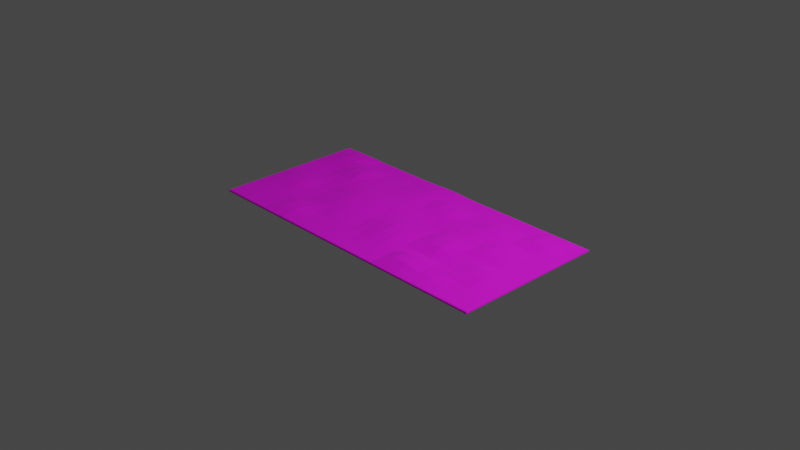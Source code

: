 # Source: Carpet_Rectangle.blend  (saved by Blender 2.82.7; exported with 4.5.12 LTS)
import bpy
from mathutils import Matrix  # noqa: F401  (used for matrix-valued properties, if any)

bpy.ops.wm.read_factory_settings(use_empty=True)
scene = bpy.context.scene
scene.name = 'Scene'

# ---- collections
col_collection = bpy.data.collections.new('Collection'); scene.collection.children.link(col_collection)

# ---- images (referenced by path relative to the original .blend; pixels are not part of the script)
import os
ASSET_DIR = os.environ.get("B2B_ASSET_DIR", "")  # directory of the original .blend (textures are referenced by path, not embedded)
HERE = os.path.dirname(os.path.abspath(__file__))  # packed textures are extracted next to this script under _unpacked/

def load_image(name, relpath, width, height, colorspace="sRGB"):
    """Load a texture the original file referenced (path relative to the .blend, or extracted next to this script)."""
    p = next((c for c in (os.path.join(HERE, relpath), os.path.join(ASSET_DIR, relpath)) if relpath and os.path.exists(c)), "")
    if p:
        img = bpy.data.images.load(p, check_existing=True)
        img.name = name
    else:  # same state as the original file: an image datablock whose file is absent (Cycles renders it pink)
        img = bpy.data.images.new(name, width, height)
        img.source = "FILE"
        img.filepath = "//" + (relpath or name)
    img.colorspace_settings.name = colorspace
    return img
img_uvedited_psd = load_image('UVEdited.psd', 'Carpet/UVEdited.psd', 1024, 1024, 'sRGB')

# ---- materials (node trees are filled in below, after node groups)
mat_material = bpy.data.materials.new('Material')
mat_material.alpha_threshold = 0.0
mat_material.use_transparent_shadow = False
mat_material.line_color = (0.0, 0.0, 0.0, 1.0)

# ---- material node trees
mat_material.use_nodes = True; mat_material.node_tree.nodes.clear()
_N = mat_material.node_tree.nodes; _L = mat_material.node_tree.links
n0 = _N.new('ShaderNodeOutputMaterial'); n0.name = 'Material Output'; n0.location = (300, 300)
n1 = _N.new('ShaderNodeBsdfPrincipled'); n1.name = 'Principled BSDF'; n1.location = (10, 300)
n1.distribution = 'GGX'
n1.subsurface_method = 'BURLEY'
n1.inputs[2].default_value = 0.9172
n1.inputs[3].default_value = 1.45
n1.inputs[27].default_value = (0.0, 0.0, 0.0, 1.0)
n1.inputs[28].default_value = 1.0
n2 = _N.new('ShaderNodeTexImage'); n2.name = 'Image Texture'; n2.location = (-280, 280)
n2.image = img_uvedited_psd
_L.new(n1.outputs[0], n0.inputs[0])
_L.new(n2.outputs[0], n1.inputs[0])
n0.is_active_output = True

# ---- world
world_world = bpy.data.worlds.new('World'); scene.world = world_world
world_world.use_nodes = True; world_world.node_tree.nodes.clear()
_N = world_world.node_tree.nodes; _L = world_world.node_tree.links
n0 = _N.new('ShaderNodeOutputWorld'); n0.name = 'World Output'; n0.location = (300, 300)
n1 = _N.new('ShaderNodeBackground'); n1.name = 'Background'; n1.location = (10, 300)
n1.inputs[0].default_value = (0.05088, 0.05088, 0.05088, 1.0)
_L.new(n1.outputs[0], n0.inputs[0])
n0.is_active_output = True
world_world.color = (0.05088, 0.05088, 0.05088)
world_world.use_sun_shadow = False
world_world.sun_shadow_jitter_overblur = 0.0

# ---- cameras
cam_camera = bpy.data.cameras.new('Camera')
cam_camera.clip_end = 100.0
cam_camera.ortho_scale = 7.314

# ---- lights
light_light = bpy.data.lights.new('Light', 'POINT')
light_light.transmission_factor = 0.0
light_light.energy = 1000.0
light_light.shadow_soft_size = 0.1
light_light.shadow_maximum_resolution = 0.006
light_light.use_absolute_resolution = True

# ---- meshes
me_cube = bpy.data.meshes.new('Cube')
me_cube.from_pydata([(1.75, 0.85, -0.01), (1.75, -0.85, -0.01), (-1.75, 0.85, -0.01), (-1.75, -0.85, -0.01), (1.733, 0.8333, 0.01), (1.75, 0.85, -0.006669), (1.742, 0.8417, 0.007767), (1.748, 0.8478, 0.001665), (1.733, -0.8333, 0.01), (1.75, -0.85, -0.006669), (1.742, -0.8417, 0.007767), (1.748, -0.8478, 0.001665), (-1.733, 0.8333, 0.01), (-1.75, 0.85, -0.006669), (-1.742, 0.8417, 0.007767), (-1.748, 0.8478, 0.001665), (-1.733, -0.8333, 0.01), (-1.75, -0.85, -0.006669), (-1.742, -0.8417, 0.007767), (-1.748, -0.8478, 0.001665), (1.666, 0.85, -0.01), (1.499, 0.85, -0.01), (1.332, 0.85, -0.01), (1.166, 0.85, -0.01), (0.9989, 0.85, -0.01), (0.8322, 0.85, -0.01), (0.6655, 0.85, -0.01), (0.4989, 0.85, -0.01), (0.3322, 0.85, -0.01), (0.1655, 0.85, -0.007611), (-0.001126, 0.85, 0.0004834), (-0.1678, 0.85, 0.0004823), (-0.3345, 0.85, -0.007707), (-0.5011, 0.85, -0.01), (-0.6678, 0.85, -0.01), (-0.8345, 0.85, -0.01), (-1.001, 0.85, -0.01), (-1.168, 0.85, -0.01), (-1.333, 0.85, -0.004928), (-1.499, 0.85, -0.004952), (-1.501, -0.85, -0.01), (-1.334, -0.85, -0.01), (-1.168, -0.85, -0.01), (-1.001, -0.85, -0.01), (-0.8345, -0.85, -0.01), (-0.6678, -0.85, -0.01), (-0.5011, -0.85, -0.01), (-0.3345, -0.85, -0.01), (-0.1678, -0.85, -0.01), (-0.001126, -0.85, -0.01), (0.1655, -0.85, -0.01), (0.3322, -0.85, -0.01), (0.4989, -0.85, -0.01), (0.6655, -0.85, -0.01), (0.8322, -0.85, -0.01), (0.9989, -0.85, -0.01), (1.166, -0.85, -0.01), (1.332, -0.85, -0.01), (1.499, -0.85, -0.01), (1.666, -0.85, -0.01), (1.65, -0.8333, 0.01), (1.485, -0.8333, 0.01), (1.32, -0.8333, 0.01), (1.154, -0.8333, 0.01032), (0.9894, -0.8333, 0.01032), (0.8243, -0.8333, 0.01079), (0.6592, -0.8333, 0.01079), (0.4941, -0.8333, 0.01), (0.329, -0.8333, 0.01), (0.164, -0.8333, 0.01), (-0.001115, -0.8333, 0.01), (-0.1662, -0.8333, 0.01), (-0.3313, -0.8333, 0.01), (-0.4964, -0.8333, 0.01), (-0.6614, -0.8333, 0.01), (-0.8265, -0.8333, 0.01), (-0.9916, -0.8333, 0.01), (-1.157, -0.8333, 0.01), (-1.322, -0.8333, 0.01), (-1.487, -0.8333, 0.01), (-1.494, -0.8417, 0.007767), (-1.328, -0.8417, 0.007767), (-1.162, -0.8417, 0.007767), (-0.9964, -0.8417, 0.007767), (-0.8305, -0.8417, 0.007767), (-0.6646, -0.8417, 0.007767), (-0.4987, -0.8417, 0.007767), (-0.3329, -0.8417, 0.007767), (-0.167, -0.8417, 0.007767), (-0.001121, -0.8417, 0.007767), (0.1648, -0.8417, 0.007767), (0.3306, -0.8417, 0.007767), (0.4965, -0.8417, 0.007767), (0.6624, -0.8417, 0.007841), (0.8282, -0.8417, 0.007841), (0.9941, -0.8417, 0.007796), (1.16, -0.8417, 0.007795), (1.326, -0.8417, 0.007767), (1.492, -0.8417, 0.007767), (1.658, -0.8417, 0.007767), (-1.499, -0.8478, 0.001665), (-1.333, -0.8478, 0.001665), (-1.166, -0.8478, 0.001665), (-0.9998, -0.8478, 0.001665), (-0.8334, -0.8478, 0.001665), (-0.6669, -0.8478, 0.001665), (-0.5005, -0.8478, 0.001665), (-0.334, -0.8478, 0.001665), (-0.1676, -0.8478, 0.001665), (-0.001125, -0.8478, 0.001665), (0.1653, -0.8478, 0.001665), (0.3318, -0.8478, 0.001665), (0.4982, -0.8478, 0.001665), (0.6647, -0.8478, 0.001665), (0.8311, -0.8478, 0.001665), (0.9976, -0.8478, 0.001665), (1.164, -0.8478, 0.001665), (1.331, -0.8478, 0.001665), (1.497, -0.8478, 0.001665), (1.663, -0.8478, 0.001665), (-1.501, -0.85, -0.006669), (-1.334, -0.85, -0.006669), (-1.168, -0.85, -0.006669), (-1.001, -0.85, -0.006669), (-0.8345, -0.85, -0.006669), (-0.6678, -0.85, -0.006669), (-0.5011, -0.85, -0.006669), (-0.3345, -0.85, -0.006669), (-0.1678, -0.85, -0.006669), (-0.001126, -0.85, -0.006669), (0.1655, -0.85, -0.006669), (0.3322, -0.85, -0.006669), (0.4989, -0.85, -0.006669), (0.6655, -0.85, -0.006669), (0.8322, -0.85, -0.006669), (0.9989, -0.85, -0.006669), (1.166, -0.85, -0.006669), (1.332, -0.85, -0.006669), (1.499, -0.85, -0.006669), (1.666, -0.85, -0.006669), (-1.484, 0.8333, 0.01907), (-1.319, 0.8333, 0.01907), (-1.157, 0.8333, 0.01), (-0.9916, 0.8333, 0.01), (-0.8265, 0.8333, 0.01), (-0.6614, 0.8333, 0.01), (-0.4964, 0.8333, 0.01), (-0.3313, 0.8333, 0.01366), (-0.1662, 0.8333, 0.02304), (-0.001115, 0.8333, 0.02304), (0.164, 0.8333, 0.01366), (0.329, 0.8333, 0.01), (0.4941, 0.8333, 0.01), (0.6592, 0.8333, 0.01), (0.8243, 0.8333, 0.01), (0.9894, 0.8333, 0.01), (1.154, 0.8333, 0.01), (1.32, 0.8333, 0.0105), (1.485, 0.8333, 0.0105), (1.65, 0.8333, 0.01), (1.658, 0.8417, 0.007767), (1.492, 0.8417, 0.007811), (1.326, 0.8417, 0.007812), (1.16, 0.8417, 0.007767), (0.9941, 0.8417, 0.007767), (0.8282, 0.8417, 0.007767), (0.6624, 0.8417, 0.007767), (0.4965, 0.8417, 0.007767), (0.3306, 0.8417, 0.007767), (0.1648, 0.8417, 0.01081), (-0.001121, 0.8417, 0.0196), (-0.167, 0.8417, 0.0196), (-0.3329, 0.8417, 0.01075), (-0.4987, 0.8417, 0.007767), (-0.6646, 0.8417, 0.007767), (-0.8305, 0.8417, 0.007767), (-0.9964, 0.8417, 0.007767), (-1.162, 0.8417, 0.007767), (-1.326, 0.8416, 0.01489), (-1.492, 0.8416, 0.01488), (1.663, 0.8478, 0.001665), (1.497, 0.8478, 0.001665), (1.331, 0.8478, 0.001665), (1.164, 0.8478, 0.001665), (0.9976, 0.8478, 0.001665), (0.8311, 0.8478, 0.001665), (0.6647, 0.8478, 0.001665), (0.4982, 0.8478, 0.001665), (0.3318, 0.8478, 0.001665), (0.1653, 0.8478, 0.004266), (-0.001125, 0.8478, 0.0126), (-0.1676, 0.8478, 0.0126), (-0.334, 0.8478, 0.004179), (-0.5005, 0.8478, 0.001665), (-0.6669, 0.8478, 0.001665), (-0.8334, 0.8478, 0.001665), (-0.9998, 0.8478, 0.001665), (-1.166, 0.8478, 0.001665), (-1.331, 0.8477, 0.007398), (-1.497, 0.8477, 0.007378), (1.666, 0.85, -0.006669), (1.499, 0.85, -0.006669), (1.332, 0.85, -0.006669), (1.166, 0.85, -0.006669), (0.9989, 0.85, -0.006669), (0.8322, 0.85, -0.006669), (0.6655, 0.85, -0.006669), (0.4989, 0.85, -0.006669), (0.3322, 0.85, -0.006669), (0.1655, 0.85, -0.004258), (-0.001126, 0.85, 0.003865), (-0.1678, 0.85, 0.003864), (-0.3345, 0.85, -0.004355), (-0.5011, 0.85, -0.006669), (-0.6678, 0.85, -0.006669), (-0.8345, 0.85, -0.006669), (-1.001, 0.85, -0.006669), (-1.168, 0.85, -0.006669), (-1.333, 0.85, -0.001527), (-1.499, 0.85, -0.001552), (-1.75, 0.6955, -0.01), (-1.75, 0.5409, -0.01), (-1.75, 0.3864, -0.01), (-1.75, 0.2318, -0.01), (-1.75, 0.07727, -0.01), (-1.75, -0.07727, -0.01), (-1.75, -0.2318, -0.01), (-1.75, -0.3864, -0.01), (-1.75, -0.5409, -0.01), (-1.75, -0.6955, -0.01), (1.75, -0.6955, -0.01), (1.75, -0.5409, -0.01), (1.75, -0.3864, -0.01), (1.75, -0.2318, -0.01), (1.75, -0.07727, -0.01), (1.75, 0.07727, -0.01), (1.75, 0.2318, -0.01), (1.75, 0.3864, -0.01), (1.75, 0.5409, -0.01), (1.75, 0.6955, -0.01), (1.733, 0.6818, 0.01), (1.733, 0.5303, 0.01), (1.733, 0.3788, 0.01), (1.733, 0.2273, 0.01), (1.733, 0.07576, 0.01), (1.733, -0.07576, 0.01), (1.733, -0.2273, 0.01), (1.733, -0.3788, 0.01), (1.733, -0.5303, 0.01), (1.733, -0.6818, 0.01), (1.742, -0.6886, 0.007767), (1.742, -0.5356, 0.007767), (1.742, -0.3826, 0.007767), (1.742, -0.2295, 0.007767), (1.742, -0.07652, 0.007767), (1.742, 0.07652, 0.007767), (1.742, 0.2295, 0.007767), (1.742, 0.3826, 0.007767), (1.742, 0.5356, 0.007767), (1.742, 0.6886, 0.007767), (1.748, -0.6936, 0.001665), (1.748, -0.5395, 0.001665), (1.748, -0.3853, 0.001665), (1.748, -0.2312, 0.001665), (1.748, -0.07707, 0.001665), (1.748, 0.07707, 0.001665), (1.748, 0.2312, 0.001665), (1.748, 0.3853, 0.001665), (1.748, 0.5395, 0.001665), (1.748, 0.6936, 0.001665), (1.75, -0.6955, -0.006669), (1.75, -0.5409, -0.006669), (1.75, -0.3864, -0.006669), (1.75, -0.2318, -0.006669), (1.75, -0.07727, -0.006669), (1.75, 0.07727, -0.006669), (1.75, 0.2318, -0.006669), (1.75, 0.3864, -0.006669), (1.75, 0.5409, -0.006669), (1.75, 0.6955, -0.006669), (-1.733, -0.6818, 0.01), (-1.733, -0.5303, 0.01), (-1.733, -0.3788, 0.01), (-1.733, -0.2273, 0.01), (-1.733, -0.07576, 0.01), (-1.733, 0.07576, 0.01), (-1.733, 0.2273, 0.01), (-1.733, 0.3788, 0.01), (-1.733, 0.5303, 0.01), (-1.733, 0.6818, 0.01), (-1.742, 0.6886, 0.007767), (-1.742, 0.5356, 0.007767), (-1.742, 0.3826, 0.007767), (-1.742, 0.2295, 0.007767), (-1.742, 0.07652, 0.007767), (-1.742, -0.07652, 0.007767), (-1.742, -0.2295, 0.007767), (-1.742, -0.3826, 0.007767), (-1.742, -0.5356, 0.007767), (-1.742, -0.6886, 0.007767), (-1.748, 0.6936, 0.001665), (-1.748, 0.5395, 0.001665), (-1.748, 0.3853, 0.001665), (-1.748, 0.2312, 0.001665), (-1.748, 0.07707, 0.001665), (-1.748, -0.07707, 0.001665), (-1.748, -0.2312, 0.001665), (-1.748, -0.3853, 0.001665), (-1.748, -0.5395, 0.001665), (-1.748, -0.6936, 0.001665), (-1.75, 0.6955, -0.006669), (-1.75, 0.5409, -0.006669), (-1.75, 0.3864, -0.006669), (-1.75, 0.2318, -0.006669), (-1.75, 0.07727, -0.006669), (-1.75, -0.07727, -0.006669), (-1.75, -0.2318, -0.006669), (-1.75, -0.3864, -0.006669), (-1.75, -0.5409, -0.006669), (-1.75, -0.6955, -0.006669), (1.65, 0.6818, 0.01), (1.65, 0.5303, 0.01), (1.65, 0.3788, 0.01), (1.65, 0.2273, 0.01), (1.65, 0.07576, 0.01), (1.65, -0.07576, 0.01), (1.65, -0.2273, 0.01), (1.65, -0.3788, 0.01), (1.65, -0.5303, 0.01), (1.65, -0.6818, 0.01), (1.485, 0.6818, 0.04288), (1.485, 0.5303, 0.04288), (1.485, 0.3788, 0.01096), (1.485, 0.2273, 0.01099), (1.485, 0.07576, 0.01099), (1.485, -0.07576, 0.01103), (1.485, -0.2273, 0.0364), (1.485, -0.3788, 0.0364), (1.485, -0.5303, 0.01058), (1.485, -0.6818, 0.01), (1.32, 0.6818, 0.04288), (1.32, 0.5303, 0.04545), (1.32, 0.3788, 0.0178), (1.32, 0.2273, 0.04317), (1.32, 0.07576, 0.04317), (1.32, -0.07576, 0.01787), (1.32, -0.2273, 0.03899), (1.32, -0.3788, 0.0364), (1.32, -0.5303, 0.01058), (1.32, -0.6818, 0.01), (1.154, 0.6818, 0.01133), (1.154, 0.5303, 0.018), (1.154, 0.3788, 0.02592), (1.154, 0.2273, 0.05313), (1.154, 0.07576, 0.05313), (1.154, -0.07576, 0.02592), (1.154, -0.2273, 0.018), (1.154, -0.3788, 0.01164), (1.154, -0.5303, 0.03066), (1.154, -0.6818, 0.03066), (0.9894, 0.6818, 0.01268), (0.9894, 0.5303, 0.04161), (0.9894, 0.3788, 0.05058), (0.9894, 0.2273, 0.03415), (0.9894, 0.07576, 0.03383), (0.9894, -0.07576, 0.0296), (0.9894, -0.2273, 0.0206), (0.9894, -0.3788, 0.01268), (0.9894, -0.5303, 0.03066), (0.9894, -0.6818, 0.03066), (0.8243, 0.6818, 0.01268), (0.8243, 0.5303, 0.04164), (0.8243, 0.3788, 0.0508), (0.8243, 0.2273, 0.04508), (0.8243, 0.07576, 0.0454), (0.8243, -0.07576, 0.07021), (0.8243, -0.2273, 0.0612), (0.8243, -0.3788, 0.01377), (0.8243, -0.5303, 0.06176), (0.8243, -0.6818, 0.06176), (0.6592, 0.6818, 0.01132), (0.6592, 0.5303, 0.01799), (0.6592, 0.3788, 0.0257), (0.6592, 0.2273, 0.03986), (0.6592, 0.07576, 0.04048), (0.6592, -0.07576, 0.06618), (0.6592, -0.2273, 0.05862), (0.6592, -0.3788, 0.01274), (0.6592, -0.5303, 0.06176), (0.6592, -0.6818, 0.06176), (0.4941, 0.6818, 0.01), (0.4941, 0.5303, 0.01323), (0.4941, 0.3788, 0.01754), (0.4941, 0.2273, 0.0189), (0.4941, 0.07576, 0.0189), (0.4941, -0.07576, 0.02285), (0.4941, -0.2273, 0.0306), (0.4941, -0.3788, 0.02798), (0.4941, -0.5303, 0.01593), (0.4941, -0.6818, 0.01), (0.329, 0.6818, 0.01216), (0.329, 0.5303, 0.04242), (0.329, 0.3788, 0.04287), (0.329, 0.2273, 0.01342), (0.329, 0.07576, 0.01255), (0.329, -0.07576, 0.03315), (0.329, -0.2273, 0.05564), (0.329, -0.3788, 0.05542), (0.329, -0.5303, 0.03114), (0.329, -0.6818, 0.01), (0.164, 0.6818, 0.02325), (0.164, 0.5303, 0.05351), (0.164, 0.3788, 0.04687), (0.164, 0.2273, 0.02279), (0.164, 0.07576, 0.02702), (0.164, -0.07576, 0.04809), (0.164, -0.2273, 0.06569), (0.164, -0.3788, 0.05619), (0.164, -0.5303, 0.03114), (0.164, -0.6818, 0.01), (-0.001115, 0.6818, 0.03802), (-0.001115, 0.5303, 0.04015), (-0.001115, 0.3788, 0.03054), (-0.001115, 0.2273, 0.03209), (-0.001115, 0.07576, 0.03966), (-0.001115, -0.07576, 0.04398), (-0.001115, -0.2273, 0.04639), (-0.001115, -0.3788, 0.03127), (-0.001115, -0.5303, 0.01593), (-0.001115, -0.6818, 0.01), (-0.1662, 0.6818, 0.04061), (-0.1662, 0.5303, 0.05114), (-0.1662, 0.3788, 0.04549), (-0.1662, 0.2273, 0.04766), (-0.1662, 0.07576, 0.0513), (-0.1662, -0.07576, 0.04114), (-0.1662, -0.2273, 0.0289), (-0.1662, -0.3788, 0.0133), (-0.1662, -0.5303, 0.01), (-0.1662, -0.6818, 0.01), (-0.3313, 0.6818, 0.02682), (-0.3313, 0.5303, 0.04159), (-0.3313, 0.3788, 0.04347), (-0.3313, 0.2273, 0.04958), (-0.3313, 0.07576, 0.0611), (-0.3313, -0.07576, 0.05764), (-0.3313, -0.2273, 0.04574), (-0.3313, -0.3788, 0.02461), (-0.3313, -0.5303, 0.01003), (-0.3313, -0.6818, 0.01), (-0.4964, 0.6818, 0.01573), (-0.4964, 0.5303, 0.03052), (-0.4964, 0.3788, 0.03897), (-0.4964, 0.2273, 0.04155), (-0.4964, 0.07576, 0.05967), (-0.4964, -0.07576, 0.06326), (-0.4964, -0.2273, 0.05662), (-0.4964, -0.3788, 0.03789), (-0.4964, -0.5303, 0.01232), (-0.4964, -0.6818, 0.01), (-0.6614, 0.6818, 0.01264), (-0.6614, 0.5303, 0.0296), (-0.6614, 0.3788, 0.04334), (-0.6614, 0.2273, 0.04563), (-0.6614, 0.07576, 0.05701), (-0.6614, -0.07576, 0.05888), (-0.6614, -0.2273, 0.05641), (-0.6614, -0.3788, 0.03789), (-0.6614, -0.5303, 0.01232), (-0.6614, -0.6818, 0.01), (-0.8265, 0.6818, 0.01021), (-0.8265, 0.5303, 0.03029), (-0.8265, 0.3788, 0.04624), (-0.8265, 0.2273, 0.04375), (-0.8265, 0.07576, 0.04145), (-0.8265, -0.07576, 0.03541), (-0.8265, -0.2273, 0.03522), (-0.8265, -0.3788, 0.02376), (-0.8265, -0.5303, 0.03688), (-0.8265, -0.6818, 0.03684), (-0.9916, 0.6818, 0.01484), (-0.9916, 0.5303, 0.06064), (-0.9916, 0.3788, 0.07458), (-0.9916, 0.2273, 0.04487), (-0.9916, 0.07576, 0.02615), (-0.9916, -0.07576, 0.01066), (-0.9916, -0.2273, 0.01045), (-0.9916, -0.3788, 0.01), (-0.9916, -0.5303, 0.03684), (-0.9916, -0.6818, 0.03684), (-1.155, 0.6818, 0.02079), (-1.155, 0.5303, 0.05707), (-1.157, 0.3788, 0.05872), (-1.157, 0.2273, 0.02902), (-1.157, 0.07576, 0.01638), (-1.157, -0.07576, 0.01404), (-1.157, -0.2273, 0.01404), (-1.157, -0.3788, 0.01), (-1.157, -0.5303, 0.01), (-1.157, -0.6818, 0.01), (-1.308, 0.6815, 0.05108), (-1.308, 0.53, 0.05506), (-1.319, 0.3787, 0.02204), (-1.322, 0.2273, 0.01), (-1.322, 0.07576, 0.01607), (-1.322, -0.07576, 0.03751), (-1.322, -0.2273, 0.03751), (-1.322, -0.3788, 0.01607), (-1.322, -0.5303, 0.01), (-1.322, -0.6818, 0.01), (-1.473, 0.6815, 0.05108), (-1.473, 0.53, 0.05108), (-1.484, 0.3787, 0.01907), (-1.487, 0.2273, 0.01), (-1.487, 0.07576, 0.01607), (-1.487, -0.07576, 0.03751), (-1.487, -0.2273, 0.03751), (-1.487, -0.3788, 0.01607), (-1.487, -0.5303, 0.01), (-1.487, -0.6818, 0.01), (-1.488, 0.6952, 0.0292), (-1.488, 0.5406, 0.02937), (-1.498, 0.3863, 0.0004167), (-1.501, 0.2318, -0.01), (-1.501, 0.07727, -0.004475), (-1.501, -0.07727, 0.01653), (-1.501, -0.2318, 0.01651), (-1.501, -0.3864, -0.005378), (-1.501, -0.5409, -0.01), (-1.501, -0.6955, -0.01), (-1.321, 0.6952, 0.0293), (-1.321, 0.5406, 0.03171), (-1.331, 0.3863, 0.001614), (-1.334, 0.2318, -0.01), (-1.334, 0.07727, -0.004453), (-1.334, -0.07727, 0.0166), (-1.334, -0.2318, 0.01657), (-1.334, -0.3864, -0.005359), (-1.334, -0.5409, -0.01), (-1.334, -0.6955, -0.01), (-1.165, 0.6954, 0.0002688), (-1.165, 0.5409, 0.03596), (-1.168, 0.3864, 0.0355), (-1.168, 0.2318, 0.007766), (-1.168, 0.07727, -0.004567), (-1.168, -0.07727, -0.004516), (-1.168, -0.2318, -0.004525), (-1.168, -0.3864, -0.01), (-1.168, -0.5409, -0.01), (-1.168, -0.6955, -0.01), (-1.001, 0.6955, -0.008056), (-1.001, 0.5409, 0.03729), (-1.001, 0.3864, 0.05273), (-1.001, 0.2318, 0.02498), (-1.001, 0.07727, 0.006131), (-1.001, -0.07727, -0.009732), (-1.001, -0.2318, -0.009885), (-1.001, -0.3864, -0.009967), (-1.001, -0.5409, 0.01489), (-1.001, -0.6955, 0.01466), (-0.8345, 0.6955, -0.009999), (-0.8345, 0.5409, 0.008943), (-0.8345, 0.3864, 0.02626), (-0.8345, 0.2318, 0.02269), (-0.8345, 0.07727, 0.01993), (-0.8345, -0.07727, 0.01358), (-0.8345, -0.2318, 0.0134), (-0.8345, -0.3864, 0.001702), (-0.8345, -0.5409, 0.01497), (-0.8345, -0.6955, 0.01475), (-0.6678, 0.6955, -0.008249), (-0.6678, 0.5409, 0.007971), (-0.6678, 0.3864, 0.02355), (-0.6678, 0.2318, 0.02544), (-0.6678, 0.07727, 0.03716), (-0.6678, -0.07727, 0.03825), (-0.6678, -0.2318, 0.0359), (-0.6678, -0.3864, 0.01613), (-0.6678, -0.5409, -0.00862), (-0.6678, -0.6955, -0.01), (-0.5011, 0.6955, -0.005417), (-0.5011, 0.5409, 0.009378), (-0.5011, 0.3864, 0.01874), (-0.5011, 0.2318, 0.02075), (-0.5011, 0.07727, 0.03927), (-0.5011, -0.07727, 0.04274), (-0.5011, -0.2318, 0.03605), (-0.5011, -0.3864, 0.01614), (-0.5011, -0.5409, -0.008618), (-0.5011, -0.6955, -0.01), (-0.3345, 0.6955, 0.005007), (-0.3345, 0.5409, 0.01987), (-0.3345, 0.3864, 0.02315), (-0.3345, 0.2318, 0.02883), (-0.3345, 0.07727, 0.04116), (-0.3345, -0.07727, 0.03787), (-0.3345, -0.2318, 0.02566), (-0.3345, -0.3864, 0.00362), (-0.3345, -0.5409, -0.01), (-0.3345, -0.6955, -0.01), (-0.1678, 0.6955, 0.01944), (-0.1678, 0.5409, 0.03015), (-0.1678, 0.3864, 0.02603), (-0.1678, 0.2318, 0.02716), (-0.1678, 0.07727, 0.03121), (-0.1678, -0.07727, 0.02089), (-0.1678, -0.2318, 0.008302), (-0.1678, -0.3864, -0.007292), (-0.1678, -0.5409, -0.01), (-0.1678, -0.6955, -0.01), (-0.001126, 0.6955, 0.01746), (-0.001126, 0.5409, 0.01952), (-0.001126, 0.3864, 0.01091), (-0.001126, 0.2318, 0.01146), (-0.001126, 0.07727, 0.01945), (-0.001126, -0.07727, 0.02378), (-0.001126, -0.2318, 0.02564), (-0.001126, -0.3864, 0.01042), (-0.001126, -0.5409, -0.005353), (-0.001126, -0.6955, -0.01), (0.1655, 0.6955, 0.001135), (0.1655, 0.5409, 0.0316), (0.1655, 0.3864, 0.02571), (0.1655, 0.2318, 0.00266), (0.1655, 0.07727, 0.006705), (0.1655, -0.07727, 0.02803), (0.1655, -0.2318, 0.04487), (0.1655, -0.3864, 0.03528), (0.1655, -0.5409, 0.008377), (0.1655, -0.6955, -0.01), (0.3322, 0.6955, -0.009482), (0.3322, 0.5409, 0.02098), (0.3322, 0.3864, 0.0216), (0.3322, 0.2318, -0.006154), (0.3322, 0.07727, -0.007581), (0.3322, -0.07727, 0.01309), (0.3322, -0.2318, 0.03492), (0.3322, -0.3864, 0.0347), (0.3322, -0.5409, 0.008372), (0.3322, -0.6955, -0.01), (0.4989, 0.6955, -0.01), (0.4989, 0.5409, -0.007368), (0.4989, 0.3864, -0.002872), (0.4989, 0.2318, -0.0008878), (0.4989, 0.07727, -0.0008881), (0.4989, -0.07727, 0.002483), (0.4989, -0.2318, 0.009249), (0.4989, -0.3864, 0.006584), (0.4989, -0.5409, -0.005825), (0.4989, -0.6955, -0.009989), (0.6655, 0.6955, -0.009015), (0.6655, 0.5409, -0.002443), (0.6655, 0.3864, 0.005411), (0.6655, 0.2318, 0.0196), (0.6655, 0.07727, 0.01997), (0.6655, -0.07727, 0.0447), (0.6655, -0.2318, 0.03671), (0.6655, -0.3864, -0.007031), (0.6655, -0.5409, 0.03885), (0.6655, -0.6955, 0.03849), (0.8322, 0.6955, -0.008196), (0.8322, 0.5409, 0.01974), (0.8322, 0.3864, 0.02912), (0.8322, 0.2318, 0.0247), (0.8322, 0.07727, 0.02449), (0.8322, -0.07727, 0.04836), (0.8322, -0.2318, 0.03899), (0.8322, -0.3864, -0.006148), (0.8322, -0.5409, 0.0388), (0.8322, -0.6955, 0.03843), (0.9989, 0.6955, -0.008176), (0.9989, 0.5409, 0.01969), (0.9989, 0.3864, 0.02908), (0.9989, 0.2318, 0.01433), (0.9989, 0.07727, 0.01384), (0.9989, -0.07727, 0.009445), (0.9989, -0.2318, 0.0002644), (0.9989, -0.3864, -0.007266), (0.9989, -0.5409, 0.009401), (0.9989, -0.6955, 0.009257), (1.166, 0.6955, -0.008946), (1.166, 0.5409, -0.002681), (1.166, 0.3864, 0.004698), (1.166, 0.2318, 0.03129), (1.166, 0.07727, 0.03133), (1.166, -0.07727, 0.00513), (1.166, -0.2318, -0.002287), (1.166, -0.3864, -0.008026), (1.166, -0.5409, 0.009337), (1.166, -0.6955, 0.009193), (1.332, 0.6955, 0.02043), (1.332, 0.5409, 0.02263), (1.332, 0.3864, -0.002856), (1.332, 0.2318, 0.02102), (1.332, 0.07727, 0.02106), (1.332, -0.07727, -0.002992), (1.332, -0.2318, 0.01713), (1.332, -0.3864, 0.01492), (1.332, -0.5409, -0.01), (1.332, -0.6955, -0.01), (1.499, 0.6955, 0.0203), (1.499, 0.5409, 0.02053), (1.499, 0.3864, -0.008753), (1.499, 0.2318, -0.009376), (1.499, 0.07727, -0.009375), (1.499, -0.07727, -0.009182), (1.499, -0.2318, 0.01491), (1.499, -0.3864, 0.01482), (1.499, -0.5409, -0.01), (1.499, -0.6955, -0.01), (1.666, 0.6955, -0.01), (1.666, 0.5409, -0.01), (1.666, 0.3864, -0.01), (1.666, 0.2318, -0.01), (1.666, 0.07727, -0.01), (1.666, -0.07727, -0.01), (1.666, -0.2318, -0.01), (1.666, -0.3864, -0.01), (1.666, -0.5409, -0.01), (1.666, -0.6955, -0.01)], [], [(40, 120, 17, 3), (220, 310, 13, 2), (719, 230, 1, 59), (519, 280, 16, 79), (230, 270, 9, 1), (79, 16, 18, 80), (80, 18, 19, 100), (100, 19, 17, 120), (249, 8, 10, 250), (250, 10, 11, 260), (260, 11, 9, 270), (289, 12, 14, 290), (290, 14, 15, 300), (300, 15, 13, 310), (159, 4, 6, 160), (160, 6, 7, 180), (180, 7, 5, 200), (20, 200, 5, 0), (2, 13, 219, 39), (39, 219, 218, 38), (38, 218, 217, 37), (37, 217, 216, 36), (36, 216, 215, 35), (35, 215, 214, 34), (34, 214, 213, 33), (33, 213, 212, 32), (32, 212, 211, 31), (31, 211, 210, 30), (30, 210, 209, 29), (29, 209, 208, 28), (28, 208, 207, 27), (27, 207, 206, 26), (26, 206, 205, 25), (25, 205, 204, 24), (24, 204, 203, 23), (23, 203, 202, 22), (22, 202, 201, 21), (21, 201, 200, 20), (15, 199, 219, 13), (199, 198, 218, 219), (198, 197, 217, 218), (197, 196, 216, 217), (196, 195, 215, 216), (195, 194, 214, 215), (194, 193, 213, 214), (193, 192, 212, 213), (192, 191, 211, 212), (191, 190, 210, 211), (190, 189, 209, 210), (189, 188, 208, 209), (188, 187, 207, 208), (187, 186, 206, 207), (186, 185, 205, 206), (185, 184, 204, 205), (184, 183, 203, 204), (183, 182, 202, 203), (182, 181, 201, 202), (181, 180, 200, 201), (14, 179, 199, 15), (179, 178, 198, 199), (178, 177, 197, 198), (177, 176, 196, 197), (176, 175, 195, 196), (175, 174, 194, 195), (174, 173, 193, 194), (173, 172, 192, 193), (172, 171, 191, 192), (171, 170, 190, 191), (170, 169, 189, 190), (169, 168, 188, 189), (168, 167, 187, 188), (167, 166, 186, 187), (166, 165, 185, 186), (165, 164, 184, 185), (164, 163, 183, 184), (163, 162, 182, 183), (162, 161, 181, 182), (161, 160, 180, 181), (12, 140, 179, 14), (140, 141, 178, 179), (141, 142, 177, 178), (142, 143, 176, 177), (143, 144, 175, 176), (144, 145, 174, 175), (145, 146, 173, 174), (146, 147, 172, 173), (147, 148, 171, 172), (148, 149, 170, 171), (149, 150, 169, 170), (150, 151, 168, 169), (151, 152, 167, 168), (152, 153, 166, 167), (153, 154, 165, 166), (154, 155, 164, 165), (155, 156, 163, 164), (156, 157, 162, 163), (157, 158, 161, 162), (158, 159, 160, 161), (11, 119, 139, 9), (119, 118, 138, 139), (118, 117, 137, 138), (117, 116, 136, 137), (116, 115, 135, 136), (115, 114, 134, 135), (114, 113, 133, 134), (113, 112, 132, 133), (112, 111, 131, 132), (111, 110, 130, 131), (110, 109, 129, 130), (109, 108, 128, 129), (108, 107, 127, 128), (107, 106, 126, 127), (106, 105, 125, 126), (105, 104, 124, 125), (104, 103, 123, 124), (103, 102, 122, 123), (102, 101, 121, 122), (101, 100, 120, 121), (10, 99, 119, 11), (99, 98, 118, 119), (98, 97, 117, 118), (97, 96, 116, 117), (96, 95, 115, 116), (95, 94, 114, 115), (94, 93, 113, 114), (93, 92, 112, 113), (92, 91, 111, 112), (91, 90, 110, 111), (90, 89, 109, 110), (89, 88, 108, 109), (88, 87, 107, 108), (87, 86, 106, 107), (86, 85, 105, 106), (85, 84, 104, 105), (84, 83, 103, 104), (83, 82, 102, 103), (82, 81, 101, 102), (81, 80, 100, 101), (8, 60, 99, 10), (60, 61, 98, 99), (61, 62, 97, 98), (62, 63, 96, 97), (63, 64, 95, 96), (64, 65, 94, 95), (65, 66, 93, 94), (66, 67, 92, 93), (67, 68, 91, 92), (68, 69, 90, 91), (69, 70, 89, 90), (70, 71, 88, 89), (71, 72, 87, 88), (72, 73, 86, 87), (73, 74, 85, 86), (74, 75, 84, 85), (75, 76, 83, 84), (76, 77, 82, 83), (77, 78, 81, 82), (78, 79, 80, 81), (249, 329, 60, 8), (329, 339, 61, 60), (339, 349, 62, 61), (349, 359, 63, 62), (359, 369, 64, 63), (369, 379, 65, 64), (379, 389, 66, 65), (389, 399, 67, 66), (399, 409, 68, 67), (409, 419, 69, 68), (419, 429, 70, 69), (429, 439, 71, 70), (439, 449, 72, 71), (449, 459, 73, 72), (459, 469, 74, 73), (469, 479, 75, 74), (479, 489, 76, 75), (489, 499, 77, 76), (499, 509, 78, 77), (509, 519, 79, 78), (229, 529, 40, 3), (529, 539, 41, 40), (539, 549, 42, 41), (549, 559, 43, 42), (559, 569, 44, 43), (569, 579, 45, 44), (579, 589, 46, 45), (589, 599, 47, 46), (599, 609, 48, 47), (609, 619, 49, 48), (619, 629, 50, 49), (629, 639, 51, 50), (639, 649, 52, 51), (649, 659, 53, 52), (659, 669, 54, 53), (669, 679, 55, 54), (679, 689, 56, 55), (689, 699, 57, 56), (699, 709, 58, 57), (709, 719, 59, 58), (1, 9, 139, 59), (59, 139, 138, 58), (58, 138, 137, 57), (57, 137, 136, 56), (56, 136, 135, 55), (55, 135, 134, 54), (54, 134, 133, 53), (53, 133, 132, 52), (52, 132, 131, 51), (51, 131, 130, 50), (50, 130, 129, 49), (49, 129, 128, 48), (48, 128, 127, 47), (47, 127, 126, 46), (46, 126, 125, 45), (45, 125, 124, 44), (44, 124, 123, 43), (43, 123, 122, 42), (42, 122, 121, 41), (41, 121, 120, 40), (21, 20, 710, 700), (700, 710, 711, 701), (701, 711, 712, 702), (702, 712, 713, 703), (703, 713, 714, 704), (704, 714, 715, 705), (705, 715, 716, 706), (706, 716, 717, 707), (707, 717, 718, 708), (708, 718, 719, 709), (22, 21, 700, 690), (690, 700, 701, 691), (691, 701, 702, 692), (692, 702, 703, 693), (693, 703, 704, 694), (694, 704, 705, 695), (695, 705, 706, 696), (696, 706, 707, 697), (697, 707, 708, 698), (698, 708, 709, 699), (23, 22, 690, 680), (680, 690, 691, 681), (681, 691, 692, 682), (682, 692, 693, 683), (683, 693, 694, 684), (684, 694, 695, 685), (685, 695, 696, 686), (686, 696, 697, 687), (687, 697, 698, 688), (688, 698, 699, 689), (24, 23, 680, 670), (670, 680, 681, 671), (671, 681, 682, 672), (672, 682, 683, 673), (673, 683, 684, 674), (674, 684, 685, 675), (675, 685, 686, 676), (676, 686, 687, 677), (677, 687, 688, 678), (678, 688, 689, 679), (25, 24, 670, 660), (660, 670, 671, 661), (661, 671, 672, 662), (662, 672, 673, 663), (663, 673, 674, 664), (664, 674, 675, 665), (665, 675, 676, 666), (666, 676, 677, 667), (667, 677, 678, 668), (668, 678, 679, 669), (26, 25, 660, 650), (650, 660, 661, 651), (651, 661, 662, 652), (652, 662, 663, 653), (653, 663, 664, 654), (654, 664, 665, 655), (655, 665, 666, 656), (656, 666, 667, 657), (657, 667, 668, 658), (658, 668, 669, 659), (27, 26, 650, 640), (640, 650, 651, 641), (641, 651, 652, 642), (642, 652, 653, 643), (643, 653, 654, 644), (644, 654, 655, 645), (645, 655, 656, 646), (646, 656, 657, 647), (647, 657, 658, 648), (648, 658, 659, 649), (28, 27, 640, 630), (630, 640, 641, 631), (631, 641, 642, 632), (632, 642, 643, 633), (633, 643, 644, 634), (634, 644, 645, 635), (635, 645, 646, 636), (636, 646, 647, 637), (637, 647, 648, 638), (638, 648, 649, 639), (29, 28, 630, 620), (620, 630, 631, 621), (621, 631, 632, 622), (622, 632, 633, 623), (623, 633, 634, 624), (624, 634, 635, 625), (625, 635, 636, 626), (626, 636, 637, 627), (627, 637, 638, 628), (628, 638, 639, 629), (30, 29, 620, 610), (610, 620, 621, 611), (611, 621, 622, 612), (612, 622, 623, 613), (613, 623, 624, 614), (614, 624, 625, 615), (615, 625, 626, 616), (616, 626, 627, 617), (617, 627, 628, 618), (618, 628, 629, 619), (31, 30, 610, 600), (600, 610, 611, 601), (601, 611, 612, 602), (602, 612, 613, 603), (603, 613, 614, 604), (604, 614, 615, 605), (605, 615, 616, 606), (606, 616, 617, 607), (607, 617, 618, 608), (608, 618, 619, 609), (32, 31, 600, 590), (590, 600, 601, 591), (591, 601, 602, 592), (592, 602, 603, 593), (593, 603, 604, 594), (594, 604, 605, 595), (595, 605, 606, 596), (596, 606, 607, 597), (597, 607, 608, 598), (598, 608, 609, 599), (33, 32, 590, 580), (580, 590, 591, 581), (581, 591, 592, 582), (582, 592, 593, 583), (583, 593, 594, 584), (584, 594, 595, 585), (585, 595, 596, 586), (586, 596, 597, 587), (587, 597, 598, 588), (588, 598, 599, 589), (34, 33, 580, 570), (570, 580, 581, 571), (571, 581, 582, 572), (572, 582, 583, 573), (573, 583, 584, 574), (574, 584, 585, 575), (575, 585, 586, 576), (576, 586, 587, 577), (577, 587, 588, 578), (578, 588, 589, 579), (35, 34, 570, 560), (560, 570, 571, 561), (561, 571, 572, 562), (562, 572, 573, 563), (563, 573, 574, 564), (564, 574, 575, 565), (565, 575, 576, 566), (566, 576, 577, 567), (567, 577, 578, 568), (568, 578, 579, 569), (36, 35, 560, 550), (550, 560, 561, 551), (551, 561, 562, 552), (552, 562, 563, 553), (553, 563, 564, 554), (554, 564, 565, 555), (555, 565, 566, 556), (556, 566, 567, 557), (557, 567, 568, 558), (558, 568, 569, 559), (37, 36, 550, 540), (540, 550, 551, 541), (541, 551, 552, 542), (542, 552, 553, 543), (543, 553, 554, 544), (544, 554, 555, 545), (545, 555, 556, 546), (546, 556, 557, 547), (547, 557, 558, 548), (548, 558, 559, 549), (38, 37, 540, 530), (530, 540, 541, 531), (531, 541, 542, 532), (532, 542, 543, 533), (533, 543, 544, 534), (534, 544, 545, 535), (535, 545, 546, 536), (536, 546, 547, 537), (537, 547, 548, 538), (538, 548, 549, 539), (39, 38, 530, 520), (520, 530, 531, 521), (521, 531, 532, 522), (522, 532, 533, 523), (523, 533, 534, 524), (524, 534, 535, 525), (525, 535, 536, 526), (526, 536, 537, 527), (527, 537, 538, 528), (528, 538, 539, 529), (2, 39, 520, 220), (220, 520, 521, 221), (221, 521, 522, 222), (222, 522, 523, 223), (223, 523, 524, 224), (224, 524, 525, 225), (225, 525, 526, 226), (226, 526, 527, 227), (227, 527, 528, 228), (228, 528, 529, 229), (141, 140, 510, 500), (500, 510, 511, 501), (501, 511, 512, 502), (502, 512, 513, 503), (503, 513, 514, 504), (504, 514, 515, 505), (505, 515, 516, 506), (506, 516, 517, 507), (507, 517, 518, 508), (508, 518, 519, 509), (142, 141, 500, 490), (490, 500, 501, 491), (491, 501, 502, 492), (492, 502, 503, 493), (493, 503, 504, 494), (494, 504, 505, 495), (495, 505, 506, 496), (496, 506, 507, 497), (497, 507, 508, 498), (498, 508, 509, 499), (143, 142, 490, 480), (480, 490, 491, 481), (481, 491, 492, 482), (482, 492, 493, 483), (483, 493, 494, 484), (484, 494, 495, 485), (485, 495, 496, 486), (486, 496, 497, 487), (487, 497, 498, 488), (488, 498, 499, 489), (144, 143, 480, 470), (470, 480, 481, 471), (471, 481, 482, 472), (472, 482, 483, 473), (473, 483, 484, 474), (474, 484, 485, 475), (475, 485, 486, 476), (476, 486, 487, 477), (477, 487, 488, 478), (478, 488, 489, 479), (145, 144, 470, 460), (460, 470, 471, 461), (461, 471, 472, 462), (462, 472, 473, 463), (463, 473, 474, 464), (464, 474, 475, 465), (465, 475, 476, 466), (466, 476, 477, 467), (467, 477, 478, 468), (468, 478, 479, 469), (146, 145, 460, 450), (450, 460, 461, 451), (451, 461, 462, 452), (452, 462, 463, 453), (453, 463, 464, 454), (454, 464, 465, 455), (455, 465, 466, 456), (456, 466, 467, 457), (457, 467, 468, 458), (458, 468, 469, 459), (147, 146, 450, 440), (440, 450, 451, 441), (441, 451, 452, 442), (442, 452, 453, 443), (443, 453, 454, 444), (444, 454, 455, 445), (445, 455, 456, 446), (446, 456, 457, 447), (447, 457, 458, 448), (448, 458, 459, 449), (148, 147, 440, 430), (430, 440, 441, 431), (431, 441, 442, 432), (432, 442, 443, 433), (433, 443, 444, 434), (434, 444, 445, 435), (435, 445, 446, 436), (436, 446, 447, 437), (437, 447, 448, 438), (438, 448, 449, 439), (149, 148, 430, 420), (420, 430, 431, 421), (421, 431, 432, 422), (422, 432, 433, 423), (423, 433, 434, 424), (424, 434, 435, 425), (425, 435, 436, 426), (426, 436, 437, 427), (427, 437, 438, 428), (428, 438, 439, 429), (150, 149, 420, 410), (410, 420, 421, 411), (411, 421, 422, 412), (412, 422, 423, 413), (413, 423, 424, 414), (414, 424, 425, 415), (415, 425, 426, 416), (416, 426, 427, 417), (417, 427, 428, 418), (418, 428, 429, 419), (151, 150, 410, 400), (400, 410, 411, 401), (401, 411, 412, 402), (402, 412, 413, 403), (403, 413, 414, 404), (404, 414, 415, 405), (405, 415, 416, 406), (406, 416, 417, 407), (407, 417, 418, 408), (408, 418, 419, 409), (152, 151, 400, 390), (390, 400, 401, 391), (391, 401, 402, 392), (392, 402, 403, 393), (393, 403, 404, 394), (394, 404, 405, 395), (395, 405, 406, 396), (396, 406, 407, 397), (397, 407, 408, 398), (398, 408, 409, 399), (153, 152, 390, 380), (380, 390, 391, 381), (381, 391, 392, 382), (382, 392, 393, 383), (383, 393, 394, 384), (384, 394, 395, 385), (385, 395, 396, 386), (386, 396, 397, 387), (387, 397, 398, 388), (388, 398, 399, 389), (154, 153, 380, 370), (370, 380, 381, 371), (371, 381, 382, 372), (372, 382, 383, 373), (373, 383, 384, 374), (374, 384, 385, 375), (375, 385, 386, 376), (376, 386, 387, 377), (377, 387, 388, 378), (378, 388, 389, 379), (155, 154, 370, 360), (360, 370, 371, 361), (361, 371, 372, 362), (362, 372, 373, 363), (363, 373, 374, 364), (364, 374, 375, 365), (365, 375, 376, 366), (366, 376, 377, 367), (367, 377, 378, 368), (368, 378, 379, 369), (156, 155, 360, 350), (350, 360, 361, 351), (351, 361, 362, 352), (352, 362, 363, 353), (353, 363, 364, 354), (354, 364, 365, 355), (355, 365, 366, 356), (356, 366, 367, 357), (357, 367, 368, 358), (358, 368, 369, 359), (157, 156, 350, 340), (340, 350, 351, 341), (341, 351, 352, 342), (342, 352, 353, 343), (343, 353, 354, 344), (344, 354, 355, 345), (345, 355, 356, 346), (346, 356, 357, 347), (347, 357, 358, 348), (348, 358, 359, 349), (158, 157, 340, 330), (330, 340, 341, 331), (331, 341, 342, 332), (332, 342, 343, 333), (333, 343, 344, 334), (334, 344, 345, 335), (335, 345, 346, 336), (336, 346, 347, 337), (337, 347, 348, 338), (338, 348, 349, 339), (159, 158, 330, 320), (320, 330, 331, 321), (321, 331, 332, 322), (322, 332, 333, 323), (323, 333, 334, 324), (324, 334, 335, 325), (325, 335, 336, 326), (326, 336, 337, 327), (327, 337, 338, 328), (328, 338, 339, 329), (4, 159, 320, 240), (240, 320, 321, 241), (241, 321, 322, 242), (242, 322, 323, 243), (243, 323, 324, 244), (244, 324, 325, 245), (245, 325, 326, 246), (246, 326, 327, 247), (247, 327, 328, 248), (248, 328, 329, 249), (19, 309, 319, 17), (309, 308, 318, 319), (308, 307, 317, 318), (307, 306, 316, 317), (306, 305, 315, 316), (305, 304, 314, 315), (304, 303, 313, 314), (303, 302, 312, 313), (302, 301, 311, 312), (301, 300, 310, 311), (18, 299, 309, 19), (299, 298, 308, 309), (298, 297, 307, 308), (297, 296, 306, 307), (296, 295, 305, 306), (295, 294, 304, 305), (294, 293, 303, 304), (293, 292, 302, 303), (292, 291, 301, 302), (291, 290, 300, 301), (16, 280, 299, 18), (280, 281, 298, 299), (281, 282, 297, 298), (282, 283, 296, 297), (283, 284, 295, 296), (284, 285, 294, 295), (285, 286, 293, 294), (286, 287, 292, 293), (287, 288, 291, 292), (288, 289, 290, 291), (7, 269, 279, 5), (269, 268, 278, 279), (268, 267, 277, 278), (267, 266, 276, 277), (266, 265, 275, 276), (265, 264, 274, 275), (264, 263, 273, 274), (263, 262, 272, 273), (262, 261, 271, 272), (261, 260, 270, 271), (6, 259, 269, 7), (259, 258, 268, 269), (258, 257, 267, 268), (257, 256, 266, 267), (256, 255, 265, 266), (255, 254, 264, 265), (254, 253, 263, 264), (253, 252, 262, 263), (252, 251, 261, 262), (251, 250, 260, 261), (4, 240, 259, 6), (240, 241, 258, 259), (241, 242, 257, 258), (242, 243, 256, 257), (243, 244, 255, 256), (244, 245, 254, 255), (245, 246, 253, 254), (246, 247, 252, 253), (247, 248, 251, 252), (248, 249, 250, 251), (0, 5, 279, 239), (239, 279, 278, 238), (238, 278, 277, 237), (237, 277, 276, 236), (236, 276, 275, 235), (235, 275, 274, 234), (234, 274, 273, 233), (233, 273, 272, 232), (232, 272, 271, 231), (231, 271, 270, 230), (140, 12, 289, 510), (510, 289, 288, 511), (511, 288, 287, 512), (512, 287, 286, 513), (513, 286, 285, 514), (514, 285, 284, 515), (515, 284, 283, 516), (516, 283, 282, 517), (517, 282, 281, 518), (518, 281, 280, 519), (20, 0, 239, 710), (710, 239, 238, 711), (711, 238, 237, 712), (712, 237, 236, 713), (713, 236, 235, 714), (714, 235, 234, 715), (715, 234, 233, 716), (716, 233, 232, 717), (717, 232, 231, 718), (718, 231, 230, 719), (3, 17, 319, 229), (229, 319, 318, 228), (228, 318, 317, 227), (227, 317, 316, 226), (226, 316, 315, 225), (225, 315, 314, 224), (224, 314, 313, 223), (223, 313, 312, 222), (222, 312, 311, 221), (221, 311, 310, 220)])
_uv = me_cube.uv_layers.new(name='UVMap')
_uv.uv.foreach_set('vector', [0.02357, 0.4956, 0.03221, 0.489, 0.03225, 0.5231, 0.02357, 0.5307, 0.3833, 0.5132, 0.3767, 0.5059, 0.4112, 0.5042, 0.4193, 0.5114, 0.01756, 0.8867, 0.01272, 0.8867, 0.01272, 0.8779, 0.01756, 0.8779, 0.9041, 0.0736, 0.9041, 0.003063, 0.9475, 0.003063, 0.9475, 0.0736, 0.05954, 0.0352, 0.06614, 0.04242, 0.03169, 0.04413, 0.02357, 0.03695, 0.0561, 0.4698, 0.05614, 0.5009, 0.04887, 0.5077, 0.04883, 0.4757, 0.04883, 0.4757, 0.04887, 0.5077, 0.04069, 0.5151, 0.04068, 0.4821, 0.04068, 0.4821, 0.04069, 0.5151, 0.03225, 0.5231, 0.03221, 0.489, 0.0857, 0.06262, 0.0556, 0.06413, 0.04837, 0.05791, 0.07979, 0.05635, 0.07979, 0.05635, 0.04837, 0.05791, 0.04043, 0.05108, 0.07331, 0.04946, 0.07331, 0.04946, 0.04043, 0.05108, 0.03169, 0.04413, 0.06614, 0.04242, 0.3572, 0.4857, 0.3873, 0.4842, 0.3945, 0.4905, 0.3631, 0.492, 0.3631, 0.492, 0.3945, 0.4905, 0.4024, 0.4973, 0.3696, 0.4989, 0.3696, 0.4989, 0.4024, 0.4973, 0.4112, 0.5042, 0.3767, 0.5059, 0.3867, 0.05804, 0.3867, 0.0475, 0.394, 0.04067, 0.394, 0.05152, 0.394, 0.05152, 0.394, 0.04067, 0.4022, 0.03326, 0.4022, 0.04446, 0.4022, 0.04446, 0.4022, 0.03326, 0.4106, 0.02527, 0.4106, 0.03683, 0.4193, 0.02962, 0.4106, 0.03683, 0.4106, 0.02527, 0.4193, 0.01771, 0.4193, 0.5114, 0.4112, 0.5042, 0.4111, 0.4702, 0.4193, 0.4763, 0.4193, 0.4763, 0.4111, 0.4702, 0.4111, 0.4474, 0.4193, 0.4528, 0.4193, 0.4528, 0.4111, 0.4474, 0.4111, 0.4246, 0.4193, 0.4293, 0.4193, 0.4293, 0.4111, 0.4246, 0.4111, 0.4018, 0.4193, 0.4058, 0.4193, 0.4058, 0.4111, 0.4018, 0.411, 0.3789, 0.4193, 0.3823, 0.4193, 0.3823, 0.411, 0.3789, 0.411, 0.3561, 0.4193, 0.3588, 0.4193, 0.3588, 0.411, 0.3561, 0.411, 0.3333, 0.4193, 0.3353, 0.4193, 0.3353, 0.411, 0.3333, 0.4109, 0.3105, 0.4193, 0.3117, 0.4193, 0.3117, 0.4109, 0.3105, 0.4109, 0.2877, 0.4193, 0.2882, 0.4193, 0.2882, 0.4109, 0.2877, 0.4109, 0.2649, 0.4193, 0.2647, 0.4193, 0.2647, 0.4109, 0.2649, 0.4109, 0.2421, 0.4193, 0.2412, 0.4193, 0.2412, 0.4109, 0.2421, 0.4108, 0.2193, 0.4193, 0.2177, 0.4193, 0.2177, 0.4108, 0.2193, 0.4108, 0.1965, 0.4193, 0.1942, 0.4193, 0.1942, 0.4108, 0.1965, 0.4108, 0.1737, 0.4193, 0.1707, 0.4193, 0.1707, 0.4108, 0.1737, 0.4108, 0.1509, 0.4193, 0.1472, 0.4193, 0.1472, 0.4108, 0.1509, 0.4107, 0.1281, 0.4193, 0.1237, 0.4193, 0.1237, 0.4107, 0.1281, 0.4107, 0.1053, 0.4193, 0.1002, 0.4193, 0.1002, 0.4107, 0.1053, 0.4107, 0.08244, 0.4193, 0.07664, 0.4193, 0.07664, 0.4107, 0.08244, 0.4107, 0.05964, 0.4193, 0.05313, 0.4193, 0.05313, 0.4107, 0.05964, 0.4106, 0.03683, 0.4193, 0.02962, 0.4024, 0.4973, 0.4024, 0.4643, 0.4111, 0.4702, 0.4112, 0.5042, 0.4024, 0.4643, 0.4024, 0.4422, 0.4111, 0.4474, 0.4111, 0.4702, 0.4024, 0.4422, 0.4024, 0.4201, 0.4111, 0.4246, 0.4111, 0.4474, 0.4024, 0.4201, 0.4024, 0.398, 0.4111, 0.4018, 0.4111, 0.4246, 0.4024, 0.398, 0.4024, 0.3759, 0.411, 0.3789, 0.4111, 0.4018, 0.4024, 0.3759, 0.4024, 0.3538, 0.411, 0.3561, 0.411, 0.3789, 0.4024, 0.3538, 0.4023, 0.3317, 0.411, 0.3333, 0.411, 0.3561, 0.4023, 0.3317, 0.4023, 0.3096, 0.4109, 0.3105, 0.411, 0.3333, 0.4023, 0.3096, 0.4023, 0.2875, 0.4109, 0.2877, 0.4109, 0.3105, 0.4023, 0.2875, 0.4023, 0.2654, 0.4109, 0.2649, 0.4109, 0.2877, 0.4023, 0.2654, 0.4023, 0.2433, 0.4109, 0.2421, 0.4109, 0.2649, 0.4023, 0.2433, 0.4023, 0.2212, 0.4108, 0.2193, 0.4109, 0.2421, 0.4023, 0.2212, 0.4023, 0.1991, 0.4108, 0.1965, 0.4108, 0.2193, 0.4023, 0.1991, 0.4023, 0.177, 0.4108, 0.1737, 0.4108, 0.1965, 0.4023, 0.177, 0.4022, 0.1549, 0.4108, 0.1509, 0.4108, 0.1737, 0.4022, 0.1549, 0.4022, 0.1328, 0.4107, 0.1281, 0.4108, 0.1509, 0.4022, 0.1328, 0.4022, 0.1107, 0.4107, 0.1053, 0.4107, 0.1281, 0.4022, 0.1107, 0.4022, 0.08865, 0.4107, 0.08244, 0.4107, 0.1053, 0.4022, 0.08865, 0.4022, 0.06655, 0.4107, 0.05964, 0.4107, 0.08244, 0.4022, 0.06655, 0.4022, 0.04446, 0.4106, 0.03683, 0.4107, 0.05964, 0.3945, 0.4905, 0.3945, 0.4585, 0.4024, 0.4643, 0.4024, 0.4973, 0.3945, 0.4585, 0.3944, 0.4371, 0.4024, 0.4422, 0.4024, 0.4643, 0.3944, 0.4371, 0.3944, 0.4156, 0.4024, 0.4201, 0.4024, 0.4422, 0.3944, 0.4156, 0.3944, 0.3942, 0.4024, 0.398, 0.4024, 0.4201, 0.3944, 0.3942, 0.3944, 0.3728, 0.4024, 0.3759, 0.4024, 0.398, 0.3944, 0.3728, 0.3943, 0.3514, 0.4024, 0.3538, 0.4024, 0.3759, 0.3943, 0.3514, 0.3943, 0.33, 0.4023, 0.3317, 0.4024, 0.3538, 0.3943, 0.33, 0.3943, 0.3085, 0.4023, 0.3096, 0.4023, 0.3317, 0.3943, 0.3085, 0.3943, 0.2871, 0.4023, 0.2875, 0.4023, 0.3096, 0.3943, 0.2871, 0.3942, 0.2657, 0.4023, 0.2654, 0.4023, 0.2875, 0.3942, 0.2657, 0.3942, 0.2443, 0.4023, 0.2433, 0.4023, 0.2654, 0.3942, 0.2443, 0.3942, 0.2229, 0.4023, 0.2212, 0.4023, 0.2433, 0.3942, 0.2229, 0.3942, 0.2015, 0.4023, 0.1991, 0.4023, 0.2212, 0.3942, 0.2015, 0.3941, 0.18, 0.4023, 0.177, 0.4023, 0.1991, 0.3941, 0.18, 0.3941, 0.1586, 0.4022, 0.1549, 0.4023, 0.177, 0.3941, 0.1586, 0.3941, 0.1372, 0.4022, 0.1328, 0.4022, 0.1549, 0.3941, 0.1372, 0.3941, 0.1158, 0.4022, 0.1107, 0.4022, 0.1328, 0.3941, 0.1158, 0.3941, 0.09436, 0.4022, 0.08865, 0.4022, 0.1107, 0.3941, 0.09436, 0.394, 0.07294, 0.4022, 0.06655, 0.4022, 0.08865, 0.394, 0.07294, 0.394, 0.05152, 0.4022, 0.04446, 0.4022, 0.06655, 0.3873, 0.4842, 0.3872, 0.4532, 0.3945, 0.4585, 0.3945, 0.4905, 0.3872, 0.4532, 0.3872, 0.4324, 0.3944, 0.4371, 0.3945, 0.4585, 0.3872, 0.4324, 0.3872, 0.4116, 0.3944, 0.4156, 0.3944, 0.4371, 0.3872, 0.4116, 0.3871, 0.3908, 0.3944, 0.3942, 0.3944, 0.4156, 0.3871, 0.3908, 0.3871, 0.37, 0.3944, 0.3728, 0.3944, 0.3942, 0.3871, 0.37, 0.3871, 0.3492, 0.3943, 0.3514, 0.3944, 0.3728, 0.3871, 0.3492, 0.3871, 0.3284, 0.3943, 0.33, 0.3943, 0.3514, 0.3871, 0.3284, 0.387, 0.3076, 0.3943, 0.3085, 0.3943, 0.33, 0.387, 0.3076, 0.387, 0.2868, 0.3943, 0.2871, 0.3943, 0.3085, 0.387, 0.2868, 0.387, 0.266, 0.3942, 0.2657, 0.3943, 0.2871, 0.387, 0.266, 0.387, 0.2452, 0.3942, 0.2443, 0.3942, 0.2657, 0.387, 0.2452, 0.3869, 0.2244, 0.3942, 0.2229, 0.3942, 0.2443, 0.3869, 0.2244, 0.3869, 0.2036, 0.3942, 0.2015, 0.3942, 0.2229, 0.3869, 0.2036, 0.3869, 0.1828, 0.3941, 0.18, 0.3942, 0.2015, 0.3869, 0.1828, 0.3869, 0.162, 0.3941, 0.1586, 0.3941, 0.18, 0.3869, 0.162, 0.3868, 0.1412, 0.3941, 0.1372, 0.3941, 0.1586, 0.3868, 0.1412, 0.3868, 0.1204, 0.3941, 0.1158, 0.3941, 0.1372, 0.3868, 0.1204, 0.3868, 0.09963, 0.3941, 0.09436, 0.3941, 0.1158, 0.3868, 0.09963, 0.3868, 0.07884, 0.394, 0.07294, 0.3941, 0.09436, 0.3868, 0.07884, 0.3867, 0.05804, 0.394, 0.05152, 0.394, 0.07294, 0.04043, 0.05108, 0.04043, 0.06228, 0.03171, 0.05569, 0.03169, 0.04413, 0.04043, 0.06228, 0.04044, 0.08438, 0.03173, 0.0785, 0.03171, 0.05569, 0.04044, 0.08438, 0.04046, 0.1065, 0.03176, 0.1013, 0.03173, 0.0785, 0.04046, 0.1065, 0.04047, 0.1286, 0.03178, 0.1241, 0.03176, 0.1013, 0.04047, 0.1286, 0.04048, 0.1507, 0.03181, 0.1469, 0.03178, 0.1241, 0.04048, 0.1507, 0.0405, 0.1728, 0.03184, 0.1697, 0.03181, 0.1469, 0.0405, 0.1728, 0.04051, 0.1949, 0.03186, 0.1925, 0.03184, 0.1697, 0.04051, 0.1949, 0.04052, 0.217, 0.03189, 0.2153, 0.03186, 0.1925, 0.04052, 0.217, 0.04053, 0.2391, 0.03192, 0.2382, 0.03189, 0.2153, 0.04053, 0.2391, 0.04055, 0.2611, 0.03194, 0.261, 0.03192, 0.2382, 0.04055, 0.2611, 0.04056, 0.2832, 0.03197, 0.2838, 0.03194, 0.261, 0.04056, 0.2832, 0.04057, 0.3053, 0.032, 0.3066, 0.03197, 0.2838, 0.04057, 0.3053, 0.04059, 0.3274, 0.03202, 0.3294, 0.032, 0.3066, 0.04059, 0.3274, 0.0406, 0.3495, 0.03205, 0.3522, 0.03202, 0.3294, 0.0406, 0.3495, 0.04061, 0.3716, 0.03208, 0.375, 0.03205, 0.3522, 0.04061, 0.3716, 0.04062, 0.3937, 0.0321, 0.3978, 0.03208, 0.375, 0.04062, 0.3937, 0.04064, 0.4158, 0.03213, 0.4206, 0.0321, 0.3978, 0.04064, 0.4158, 0.04065, 0.4379, 0.03215, 0.4434, 0.03213, 0.4206, 0.04065, 0.4379, 0.04066, 0.46, 0.03218, 0.4662, 0.03215, 0.4434, 0.04066, 0.46, 0.04068, 0.4821, 0.03221, 0.489, 0.03218, 0.4662, 0.04837, 0.05791, 0.04839, 0.06877, 0.04043, 0.06228, 0.04043, 0.05108, 0.04839, 0.06877, 0.04841, 0.09019, 0.04044, 0.08438, 0.04043, 0.06228, 0.04841, 0.09019, 0.04843, 0.1116, 0.04046, 0.1065, 0.04044, 0.08438, 0.04843, 0.1116, 0.04846, 0.133, 0.04047, 0.1286, 0.04046, 0.1065, 0.04846, 0.133, 0.04848, 0.1544, 0.04048, 0.1507, 0.04047, 0.1286, 0.04848, 0.1544, 0.0485, 0.1759, 0.0405, 0.1728, 0.04048, 0.1507, 0.0485, 0.1759, 0.04853, 0.1973, 0.04051, 0.1949, 0.0405, 0.1728, 0.04853, 0.1973, 0.04855, 0.2187, 0.04052, 0.217, 0.04051, 0.1949, 0.04855, 0.2187, 0.04857, 0.2401, 0.04053, 0.2391, 0.04052, 0.217, 0.04857, 0.2401, 0.0486, 0.2615, 0.04055, 0.2611, 0.04053, 0.2391, 0.0486, 0.2615, 0.04862, 0.2829, 0.04056, 0.2832, 0.04055, 0.2611, 0.04862, 0.2829, 0.04864, 0.3044, 0.04057, 0.3053, 0.04056, 0.2832, 0.04864, 0.3044, 0.04867, 0.3258, 0.04059, 0.3274, 0.04057, 0.3053, 0.04867, 0.3258, 0.04869, 0.3472, 0.0406, 0.3495, 0.04059, 0.3274, 0.04869, 0.3472, 0.04871, 0.3686, 0.04061, 0.3716, 0.0406, 0.3495, 0.04871, 0.3686, 0.04874, 0.39, 0.04062, 0.3937, 0.04061, 0.3716, 0.04874, 0.39, 0.04876, 0.4115, 0.04064, 0.4158, 0.04062, 0.3937, 0.04876, 0.4115, 0.04879, 0.4329, 0.04065, 0.4379, 0.04064, 0.4158, 0.04879, 0.4329, 0.04881, 0.4543, 0.04066, 0.46, 0.04065, 0.4379, 0.04881, 0.4543, 0.04883, 0.4757, 0.04068, 0.4821, 0.04066, 0.46, 0.0556, 0.06413, 0.05561, 0.07467, 0.04839, 0.06877, 0.04837, 0.05791, 0.05561, 0.07467, 0.05564, 0.09547, 0.04841, 0.09019, 0.04839, 0.06877, 0.05564, 0.09547, 0.05566, 0.1163, 0.04843, 0.1116, 0.04841, 0.09019, 0.05566, 0.1163, 0.05569, 0.1371, 0.04846, 0.133, 0.04843, 0.1116, 0.05569, 0.1371, 0.05571, 0.1579, 0.04848, 0.1544, 0.04846, 0.133, 0.05571, 0.1579, 0.05574, 0.1787, 0.0485, 0.1759, 0.04848, 0.1544, 0.05574, 0.1787, 0.05576, 0.1995, 0.04853, 0.1973, 0.0485, 0.1759, 0.05576, 0.1995, 0.05579, 0.2202, 0.04855, 0.2187, 0.04853, 0.1973, 0.05579, 0.2202, 0.05582, 0.241, 0.04857, 0.2401, 0.04855, 0.2187, 0.05582, 0.241, 0.05584, 0.2618, 0.0486, 0.2615, 0.04857, 0.2401, 0.05584, 0.2618, 0.05587, 0.2826, 0.04862, 0.2829, 0.0486, 0.2615, 0.05587, 0.2826, 0.05589, 0.3034, 0.04864, 0.3044, 0.04862, 0.2829, 0.05589, 0.3034, 0.05592, 0.3242, 0.04867, 0.3258, 0.04864, 0.3044, 0.05592, 0.3242, 0.05594, 0.345, 0.04869, 0.3472, 0.04867, 0.3258, 0.05594, 0.345, 0.05597, 0.3658, 0.04871, 0.3686, 0.04869, 0.3472, 0.05597, 0.3658, 0.056, 0.3866, 0.04874, 0.39, 0.04871, 0.3686, 0.056, 0.3866, 0.05602, 0.4074, 0.04876, 0.4115, 0.04874, 0.39, 0.05602, 0.4074, 0.05605, 0.4282, 0.04879, 0.4329, 0.04876, 0.4115, 0.05605, 0.4282, 0.05607, 0.449, 0.04881, 0.4543, 0.04879, 0.4329, 0.05607, 0.449, 0.0561, 0.4698, 0.04883, 0.4757, 0.04881, 0.4543, 0.9041, 0.9951, 0.9041, 0.9712, 0.9475, 0.9712, 0.9475, 0.9951, 0.9041, 0.9712, 0.9041, 0.9239, 0.9475, 0.9239, 0.9475, 0.9712, 0.9041, 0.9239, 0.9041, 0.8767, 0.9475, 0.8767, 0.9475, 0.9239, 0.9041, 0.8767, 0.9041, 0.8295, 0.9475, 0.8295, 0.9475, 0.8767, 0.9041, 0.8295, 0.9041, 0.7822, 0.9475, 0.7822, 0.9475, 0.8295, 0.9041, 0.7822, 0.9041, 0.735, 0.9475, 0.735, 0.9475, 0.7822, 0.9041, 0.735, 0.9041, 0.6877, 0.9475, 0.6877, 0.9475, 0.735, 0.9041, 0.6877, 0.9041, 0.6405, 0.9475, 0.6405, 0.9475, 0.6877, 0.9041, 0.6405, 0.9041, 0.5932, 0.9475, 0.5932, 0.9475, 0.6405, 0.9041, 0.5932, 0.9041, 0.546, 0.9475, 0.546, 0.9475, 0.5932, 0.9041, 0.546, 0.9041, 0.4988, 0.9475, 0.4988, 0.9475, 0.546, 0.9041, 0.4988, 0.9041, 0.4515, 0.9475, 0.4515, 0.9475, 0.4988, 0.9041, 0.4515, 0.9041, 0.4043, 0.9475, 0.4043, 0.9475, 0.4515, 0.9041, 0.4043, 0.9041, 0.357, 0.9475, 0.357, 0.9475, 0.4043, 0.9041, 0.357, 0.9041, 0.3098, 0.9475, 0.3098, 0.9475, 0.357, 0.9041, 0.3098, 0.9041, 0.2626, 0.9475, 0.2626, 0.9475, 0.3098, 0.9041, 0.2626, 0.9041, 0.2153, 0.9475, 0.2153, 0.9475, 0.2626, 0.9041, 0.2153, 0.9041, 0.1681, 0.9475, 0.1681, 0.9475, 0.2153, 0.9041, 0.1681, 0.9041, 0.1208, 0.9475, 0.1208, 0.9475, 0.1681, 0.9041, 0.1208, 0.9041, 0.0736, 0.9475, 0.0736, 0.9475, 0.1208, 0.2131, 0.8867, 0.1989, 0.8867, 0.1989, 0.8779, 0.2131, 0.8779, 0.1989, 0.8867, 0.1893, 0.8867, 0.1893, 0.8779, 0.1989, 0.8779, 0.1893, 0.8867, 0.1798, 0.8867, 0.1798, 0.8779, 0.1893, 0.8779, 0.1798, 0.8867, 0.1702, 0.8867, 0.1702, 0.8779, 0.1798, 0.8779, 0.1702, 0.8867, 0.1607, 0.8867, 0.1607, 0.8779, 0.1702, 0.8779, 0.1607, 0.8867, 0.1512, 0.8867, 0.1512, 0.8779, 0.1607, 0.8779, 0.1512, 0.8867, 0.1416, 0.8867, 0.1416, 0.8779, 0.1512, 0.8779, 0.1416, 0.8867, 0.1321, 0.8867, 0.1321, 0.8779, 0.1416, 0.8779, 0.1321, 0.8867, 0.1225, 0.8867, 0.1225, 0.8779, 0.1321, 0.8779, 0.1225, 0.8867, 0.113, 0.8867, 0.113, 0.8779, 0.1225, 0.8779, 0.113, 0.8867, 0.1034, 0.8867, 0.1034, 0.8779, 0.113, 0.8779, 0.1034, 0.8867, 0.0939, 0.8867, 0.0939, 0.8779, 0.1034, 0.8779, 0.0939, 0.8867, 0.08436, 0.8867, 0.08436, 0.8779, 0.0939, 0.8779, 0.08436, 0.8867, 0.07482, 0.8867, 0.07482, 0.8779, 0.08436, 0.8779, 0.07482, 0.8867, 0.06527, 0.8867, 0.06527, 0.8779, 0.07482, 0.8779, 0.06527, 0.8867, 0.05573, 0.8867, 0.05573, 0.8779, 0.06527, 0.8779, 0.05573, 0.8867, 0.04619, 0.8867, 0.04619, 0.8779, 0.05573, 0.8779, 0.04619, 0.8867, 0.03664, 0.8867, 0.03664, 0.8779, 0.04619, 0.8779, 0.03664, 0.8867, 0.0271, 0.8867, 0.0271, 0.8779, 0.03664, 0.8779, 0.0271, 0.8867, 0.01756, 0.8867, 0.01756, 0.8779, 0.0271, 0.8779, 0.02357, 0.03695, 0.03169, 0.04413, 0.03171, 0.05569, 0.02357, 0.04887, 0.02357, 0.04887, 0.03171, 0.05569, 0.03173, 0.0785, 0.02357, 0.07238, 0.02357, 0.07238, 0.03173, 0.0785, 0.03176, 0.1013, 0.02357, 0.09589, 0.02357, 0.09589, 0.03176, 0.1013, 0.03178, 0.1241, 0.02357, 0.1194, 0.02357, 0.1194, 0.03178, 0.1241, 0.03181, 0.1469, 0.02357, 0.1429, 0.02357, 0.1429, 0.03181, 0.1469, 0.03184, 0.1697, 0.02357, 0.1664, 0.02357, 0.1664, 0.03184, 0.1697, 0.03186, 0.1925, 0.02357, 0.1899, 0.02357, 0.1899, 0.03186, 0.1925, 0.03189, 0.2153, 0.02357, 0.2134, 0.02357, 0.2134, 0.03189, 0.2153, 0.03192, 0.2382, 0.02357, 0.2369, 0.02357, 0.2369, 0.03192, 0.2382, 0.03194, 0.261, 0.02357, 0.2605, 0.02357, 0.2605, 0.03194, 0.261, 0.03197, 0.2838, 0.02357, 0.284, 0.02357, 0.284, 0.03197, 0.2838, 0.032, 0.3066, 0.02357, 0.3075, 0.02357, 0.3075, 0.032, 0.3066, 0.03202, 0.3294, 0.02357, 0.331, 0.02357, 0.331, 0.03202, 0.3294, 0.03205, 0.3522, 0.02357, 0.3545, 0.02357, 0.3545, 0.03205, 0.3522, 0.03208, 0.375, 0.02357, 0.378, 0.02357, 0.378, 0.03208, 0.375, 0.0321, 0.3978, 0.02357, 0.4015, 0.02357, 0.4015, 0.0321, 0.3978, 0.03213, 0.4206, 0.02357, 0.425, 0.02357, 0.425, 0.03213, 0.4206, 0.03215, 0.4434, 0.02357, 0.4485, 0.02357, 0.4485, 0.03215, 0.4434, 0.03218, 0.4662, 0.02357, 0.472, 0.02357, 0.472, 0.03218, 0.4662, 0.03221, 0.489, 0.02357, 0.4956, 0.0271, 0.9752, 0.01756, 0.9752, 0.01756, 0.9664, 0.0271, 0.9664, 0.0271, 0.9664, 0.01756, 0.9664, 0.01756, 0.9575, 0.0271, 0.9575, 0.0271, 0.9575, 0.01756, 0.9575, 0.01756, 0.9487, 0.0271, 0.9487, 0.0271, 0.9487, 0.01756, 0.9487, 0.01756, 0.9398, 0.0271, 0.9398, 0.0271, 0.9398, 0.01756, 0.9398, 0.01756, 0.931, 0.0271, 0.931, 0.0271, 0.931, 0.01756, 0.931, 0.01756, 0.9221, 0.0271, 0.9221, 0.0271, 0.9221, 0.01756, 0.9221, 0.01756, 0.9133, 0.0271, 0.9133, 0.0271, 0.9133, 0.01756, 0.9133, 0.01756, 0.9044, 0.0271, 0.9044, 0.0271, 0.9044, 0.01756, 0.9044, 0.01756, 0.8956, 0.0271, 0.8956, 0.0271, 0.8956, 0.01756, 0.8956, 0.01756, 0.8867, 0.0271, 0.8867, 0.03664, 0.9752, 0.0271, 0.9752, 0.0271, 0.9664, 0.03664, 0.9664, 0.03664, 0.9664, 0.0271, 0.9664, 0.0271, 0.9575, 0.03664, 0.9575, 0.03664, 0.9575, 0.0271, 0.9575, 0.0271, 0.9487, 0.03664, 0.9487, 0.03664, 0.9487, 0.0271, 0.9487, 0.0271, 0.9398, 0.03664, 0.9398, 0.03664, 0.9398, 0.0271, 0.9398, 0.0271, 0.931, 0.03664, 0.931, 0.03664, 0.931, 0.0271, 0.931, 0.0271, 0.9221, 0.03664, 0.9221, 0.03664, 0.9221, 0.0271, 0.9221, 0.0271, 0.9133, 0.03664, 0.9133, 0.03664, 0.9133, 0.0271, 0.9133, 0.0271, 0.9044, 0.03664, 0.9044, 0.03664, 0.9044, 0.0271, 0.9044, 0.0271, 0.8956, 0.03664, 0.8956, 0.03664, 0.8956, 0.0271, 0.8956, 0.0271, 0.8867, 0.03664, 0.8867, 0.04619, 0.9752, 0.03664, 0.9752, 0.03664, 0.9664, 0.04619, 0.9664, 0.04619, 0.9664, 0.03664, 0.9664, 0.03664, 0.9575, 0.04619, 0.9575, 0.04619, 0.9575, 0.03664, 0.9575, 0.03664, 0.9487, 0.04619, 0.9487, 0.04619, 0.9487, 0.03664, 0.9487, 0.03664, 0.9398, 0.04619, 0.9398, 0.04619, 0.9398, 0.03664, 0.9398, 0.03664, 0.931, 0.04619, 0.931, 0.04619, 0.931, 0.03664, 0.931, 0.03664, 0.9221, 0.04619, 0.9221, 0.04619, 0.9221, 0.03664, 0.9221, 0.03664, 0.9133, 0.04619, 0.9133, 0.04619, 0.9133, 0.03664, 0.9133, 0.03664, 0.9044, 0.04619, 0.9044, 0.04619, 0.9044, 0.03664, 0.9044, 0.03664, 0.8956, 0.04619, 0.8956, 0.04619, 0.8956, 0.03664, 0.8956, 0.03664, 0.8867, 0.04619, 0.8867, 0.05573, 0.9752, 0.04619, 0.9752, 0.04619, 0.9664, 0.05573, 0.9664, 0.05573, 0.9664, 0.04619, 0.9664, 0.04619, 0.9575, 0.05573, 0.9575, 0.05573, 0.9575, 0.04619, 0.9575, 0.04619, 0.9487, 0.05573, 0.9487, 0.05573, 0.9487, 0.04619, 0.9487, 0.04619, 0.9398, 0.05573, 0.9398, 0.05573, 0.9398, 0.04619, 0.9398, 0.04619, 0.931, 0.05573, 0.931, 0.05573, 0.931, 0.04619, 0.931, 0.04619, 0.9221, 0.05573, 0.9221, 0.05573, 0.9221, 0.04619, 0.9221, 0.04619, 0.9133, 0.05573, 0.9133, 0.05573, 0.9133, 0.04619, 0.9133, 0.04619, 0.9044, 0.05573, 0.9044, 0.05573, 0.9044, 0.04619, 0.9044, 0.04619, 0.8956, 0.05573, 0.8956, 0.05573, 0.8956, 0.04619, 0.8956, 0.04619, 0.8867, 0.05573, 0.8867, 0.06527, 0.9752, 0.05573, 0.9752, 0.05573, 0.9664, 0.06527, 0.9664, 0.06527, 0.9664, 0.05573, 0.9664, 0.05573, 0.9575, 0.06527, 0.9575, 0.06527, 0.9575, 0.05573, 0.9575, 0.05573, 0.9487, 0.06527, 0.9487, 0.06527, 0.9487, 0.05573, 0.9487, 0.05573, 0.9398, 0.06527, 0.9398, 0.06527, 0.9398, 0.05573, 0.9398, 0.05573, 0.931, 0.06527, 0.931, 0.06527, 0.931, 0.05573, 0.931, 0.05573, 0.9221, 0.06527, 0.9221, 0.06527, 0.9221, 0.05573, 0.9221, 0.05573, 0.9133, 0.06527, 0.9133, 0.06527, 0.9133, 0.05573, 0.9133, 0.05573, 0.9044, 0.06527, 0.9044, 0.06527, 0.9044, 0.05573, 0.9044, 0.05573, 0.8956, 0.06527, 0.8956, 0.06527, 0.8956, 0.05573, 0.8956, 0.05573, 0.8867, 0.06527, 0.8867, 0.07482, 0.9752, 0.06527, 0.9752, 0.06527, 0.9664, 0.07482, 0.9664, 0.07482, 0.9664, 0.06527, 0.9664, 0.06527, 0.9575, 0.07482, 0.9575, 0.07482, 0.9575, 0.06527, 0.9575, 0.06527, 0.9487, 0.07482, 0.9487, 0.07482, 0.9487, 0.06527, 0.9487, 0.06527, 0.9398, 0.07482, 0.9398, 0.07482, 0.9398, 0.06527, 0.9398, 0.06527, 0.931, 0.07482, 0.931, 0.07482, 0.931, 0.06527, 0.931, 0.06527, 0.9221, 0.07482, 0.9221, 0.07482, 0.9221, 0.06527, 0.9221, 0.06527, 0.9133, 0.07482, 0.9133, 0.07482, 0.9133, 0.06527, 0.9133, 0.06527, 0.9044, 0.07482, 0.9044, 0.07482, 0.9044, 0.06527, 0.9044, 0.06527, 0.8956, 0.07482, 0.8956, 0.07482, 0.8956, 0.06527, 0.8956, 0.06527, 0.8867, 0.07482, 0.8867, 0.08436, 0.9752, 0.07482, 0.9752, 0.07482, 0.9664, 0.08436, 0.9664, 0.08436, 0.9664, 0.07482, 0.9664, 0.07482, 0.9575, 0.08436, 0.9575, 0.08436, 0.9575, 0.07482, 0.9575, 0.07482, 0.9487, 0.08436, 0.9487, 0.08436, 0.9487, 0.07482, 0.9487, 0.07482, 0.9398, 0.08436, 0.9398, 0.08436, 0.9398, 0.07482, 0.9398, 0.07482, 0.931, 0.08436, 0.931, 0.08436, 0.931, 0.07482, 0.931, 0.07482, 0.9221, 0.08436, 0.9221, 0.08436, 0.9221, 0.07482, 0.9221, 0.07482, 0.9133, 0.08436, 0.9133, 0.08436, 0.9133, 0.07482, 0.9133, 0.07482, 0.9044, 0.08436, 0.9044, 0.08436, 0.9044, 0.07482, 0.9044, 0.07482, 0.8956, 0.08436, 0.8956, 0.08436, 0.8956, 0.07482, 0.8956, 0.07482, 0.8867, 0.08436, 0.8867, 0.0939, 0.9752, 0.08436, 0.9752, 0.08436, 0.9664, 0.0939, 0.9664, 0.0939, 0.9664, 0.08436, 0.9664, 0.08436, 0.9575, 0.0939, 0.9575, 0.0939, 0.9575, 0.08436, 0.9575, 0.08436, 0.9487, 0.0939, 0.9487, 0.0939, 0.9487, 0.08436, 0.9487, 0.08436, 0.9398, 0.0939, 0.9398, 0.0939, 0.9398, 0.08436, 0.9398, 0.08436, 0.931, 0.0939, 0.931, 0.0939, 0.931, 0.08436, 0.931, 0.08436, 0.9221, 0.0939, 0.9221, 0.0939, 0.9221, 0.08436, 0.9221, 0.08436, 0.9133, 0.0939, 0.9133, 0.0939, 0.9133, 0.08436, 0.9133, 0.08436, 0.9044, 0.0939, 0.9044, 0.0939, 0.9044, 0.08436, 0.9044, 0.08436, 0.8956, 0.0939, 0.8956, 0.0939, 0.8956, 0.08436, 0.8956, 0.08436, 0.8867, 0.0939, 0.8867, 0.1034, 0.9752, 0.0939, 0.9752, 0.0939, 0.9664, 0.1034, 0.9664, 0.1034, 0.9664, 0.0939, 0.9664, 0.0939, 0.9575, 0.1034, 0.9575, 0.1034, 0.9575, 0.0939, 0.9575, 0.0939, 0.9487, 0.1034, 0.9487, 0.1034, 0.9487, 0.0939, 0.9487, 0.0939, 0.9398, 0.1034, 0.9398, 0.1034, 0.9398, 0.0939, 0.9398, 0.0939, 0.931, 0.1034, 0.931, 0.1034, 0.931, 0.0939, 0.931, 0.0939, 0.9221, 0.1034, 0.9221, 0.1034, 0.9221, 0.0939, 0.9221, 0.0939, 0.9133, 0.1034, 0.9133, 0.1034, 0.9133, 0.0939, 0.9133, 0.0939, 0.9044, 0.1034, 0.9044, 0.1034, 0.9044, 0.0939, 0.9044, 0.0939, 0.8956, 0.1034, 0.8956, 0.1034, 0.8956, 0.0939, 0.8956, 0.0939, 0.8867, 0.1034, 0.8867, 0.113, 0.9752, 0.1034, 0.9752, 0.1034, 0.9664, 0.113, 0.9664, 0.113, 0.9664, 0.1034, 0.9664, 0.1034, 0.9575, 0.113, 0.9575, 0.113, 0.9575, 0.1034, 0.9575, 0.1034, 0.9487, 0.113, 0.9487, 0.113, 0.9487, 0.1034, 0.9487, 0.1034, 0.9398, 0.113, 0.9398, 0.113, 0.9398, 0.1034, 0.9398, 0.1034, 0.931, 0.113, 0.931, 0.113, 0.931, 0.1034, 0.931, 0.1034, 0.9221, 0.113, 0.9221, 0.113, 0.9221, 0.1034, 0.9221, 0.1034, 0.9133, 0.113, 0.9133, 0.113, 0.9133, 0.1034, 0.9133, 0.1034, 0.9044, 0.113, 0.9044, 0.113, 0.9044, 0.1034, 0.9044, 0.1034, 0.8956, 0.113, 0.8956, 0.113, 0.8956, 0.1034, 0.8956, 0.1034, 0.8867, 0.113, 0.8867, 0.1225, 0.9752, 0.113, 0.9752, 0.113, 0.9664, 0.1225, 0.9664, 0.1225, 0.9664, 0.113, 0.9664, 0.113, 0.9575, 0.1225, 0.9575, 0.1225, 0.9575, 0.113, 0.9575, 0.113, 0.9487, 0.1225, 0.9487, 0.1225, 0.9487, 0.113, 0.9487, 0.113, 0.9398, 0.1225, 0.9398, 0.1225, 0.9398, 0.113, 0.9398, 0.113, 0.931, 0.1225, 0.931, 0.1225, 0.931, 0.113, 0.931, 0.113, 0.9221, 0.1225, 0.9221, 0.1225, 0.9221, 0.113, 0.9221, 0.113, 0.9133, 0.1225, 0.9133, 0.1225, 0.9133, 0.113, 0.9133, 0.113, 0.9044, 0.1225, 0.9044, 0.1225, 0.9044, 0.113, 0.9044, 0.113, 0.8956, 0.1225, 0.8956, 0.1225, 0.8956, 0.113, 0.8956, 0.113, 0.8867, 0.1225, 0.8867, 0.1321, 0.9752, 0.1225, 0.9752, 0.1225, 0.9664, 0.1321, 0.9664, 0.1321, 0.9664, 0.1225, 0.9664, 0.1225, 0.9575, 0.1321, 0.9575, 0.1321, 0.9575, 0.1225, 0.9575, 0.1225, 0.9487, 0.1321, 0.9487, 0.1321, 0.9487, 0.1225, 0.9487, 0.1225, 0.9398, 0.1321, 0.9398, 0.1321, 0.9398, 0.1225, 0.9398, 0.1225, 0.931, 0.1321, 0.931, 0.1321, 0.931, 0.1225, 0.931, 0.1225, 0.9221, 0.1321, 0.9221, 0.1321, 0.9221, 0.1225, 0.9221, 0.1225, 0.9133, 0.1321, 0.9133, 0.1321, 0.9133, 0.1225, 0.9133, 0.1225, 0.9044, 0.1321, 0.9044, 0.1321, 0.9044, 0.1225, 0.9044, 0.1225, 0.8956, 0.1321, 0.8956, 0.1321, 0.8956, 0.1225, 0.8956, 0.1225, 0.8867, 0.1321, 0.8867, 0.1416, 0.9752, 0.1321, 0.9752, 0.1321, 0.9664, 0.1416, 0.9664, 0.1416, 0.9664, 0.1321, 0.9664, 0.1321, 0.9575, 0.1416, 0.9575, 0.1416, 0.9575, 0.1321, 0.9575, 0.1321, 0.9487, 0.1416, 0.9487, 0.1416, 0.9487, 0.1321, 0.9487, 0.1321, 0.9398, 0.1416, 0.9398, 0.1416, 0.9398, 0.1321, 0.9398, 0.1321, 0.931, 0.1416, 0.931, 0.1416, 0.931, 0.1321, 0.931, 0.1321, 0.9221, 0.1416, 0.9221, 0.1416, 0.9221, 0.1321, 0.9221, 0.1321, 0.9133, 0.1416, 0.9133, 0.1416, 0.9133, 0.1321, 0.9133, 0.1321, 0.9044, 0.1416, 0.9044, 0.1416, 0.9044, 0.1321, 0.9044, 0.1321, 0.8956, 0.1416, 0.8956, 0.1416, 0.8956, 0.1321, 0.8956, 0.1321, 0.8867, 0.1416, 0.8867, 0.1512, 0.9752, 0.1416, 0.9752, 0.1416, 0.9664, 0.1512, 0.9664, 0.1512, 0.9664, 0.1416, 0.9664, 0.1416, 0.9575, 0.1512, 0.9575, 0.1512, 0.9575, 0.1416, 0.9575, 0.1416, 0.9487, 0.1512, 0.9487, 0.1512, 0.9487, 0.1416, 0.9487, 0.1416, 0.9398, 0.1512, 0.9398, 0.1512, 0.9398, 0.1416, 0.9398, 0.1416, 0.931, 0.1512, 0.931, 0.1512, 0.931, 0.1416, 0.931, 0.1416, 0.9221, 0.1512, 0.9221, 0.1512, 0.9221, 0.1416, 0.9221, 0.1416, 0.9133, 0.1512, 0.9133, 0.1512, 0.9133, 0.1416, 0.9133, 0.1416, 0.9044, 0.1512, 0.9044, 0.1512, 0.9044, 0.1416, 0.9044, 0.1416, 0.8956, 0.1512, 0.8956, 0.1512, 0.8956, 0.1416, 0.8956, 0.1416, 0.8867, 0.1512, 0.8867, 0.1607, 0.9752, 0.1512, 0.9752, 0.1512, 0.9664, 0.1607, 0.9664, 0.1607, 0.9664, 0.1512, 0.9664, 0.1512, 0.9575, 0.1607, 0.9575, 0.1607, 0.9575, 0.1512, 0.9575, 0.1512, 0.9487, 0.1607, 0.9487, 0.1607, 0.9487, 0.1512, 0.9487, 0.1512, 0.9398, 0.1607, 0.9398, 0.1607, 0.9398, 0.1512, 0.9398, 0.1512, 0.931, 0.1607, 0.931, 0.1607, 0.931, 0.1512, 0.931, 0.1512, 0.9221, 0.1607, 0.9221, 0.1607, 0.9221, 0.1512, 0.9221, 0.1512, 0.9133, 0.1607, 0.9133, 0.1607, 0.9133, 0.1512, 0.9133, 0.1512, 0.9044, 0.1607, 0.9044, 0.1607, 0.9044, 0.1512, 0.9044, 0.1512, 0.8956, 0.1607, 0.8956, 0.1607, 0.8956, 0.1512, 0.8956, 0.1512, 0.8867, 0.1607, 0.8867, 0.1702, 0.9752, 0.1607, 0.9752, 0.1607, 0.9664, 0.1702, 0.9664, 0.1702, 0.9664, 0.1607, 0.9664, 0.1607, 0.9575, 0.1702, 0.9575, 0.1702, 0.9575, 0.1607, 0.9575, 0.1607, 0.9487, 0.1702, 0.9487, 0.1702, 0.9487, 0.1607, 0.9487, 0.1607, 0.9398, 0.1702, 0.9398, 0.1702, 0.9398, 0.1607, 0.9398, 0.1607, 0.931, 0.1702, 0.931, 0.1702, 0.931, 0.1607, 0.931, 0.1607, 0.9221, 0.1702, 0.9221, 0.1702, 0.9221, 0.1607, 0.9221, 0.1607, 0.9133, 0.1702, 0.9133, 0.1702, 0.9133, 0.1607, 0.9133, 0.1607, 0.9044, 0.1702, 0.9044, 0.1702, 0.9044, 0.1607, 0.9044, 0.1607, 0.8956, 0.1702, 0.8956, 0.1702, 0.8956, 0.1607, 0.8956, 0.1607, 0.8867, 0.1702, 0.8867, 0.1798, 0.9752, 0.1702, 0.9752, 0.1702, 0.9664, 0.1798, 0.9664, 0.1798, 0.9664, 0.1702, 0.9664, 0.1702, 0.9575, 0.1798, 0.9575, 0.1798, 0.9575, 0.1702, 0.9575, 0.1702, 0.9487, 0.1798, 0.9487, 0.1798, 0.9487, 0.1702, 0.9487, 0.1702, 0.9398, 0.1798, 0.9398, 0.1798, 0.9398, 0.1702, 0.9398, 0.1702, 0.931, 0.1798, 0.931, 0.1798, 0.931, 0.1702, 0.931, 0.1702, 0.9221, 0.1798, 0.9221, 0.1798, 0.9221, 0.1702, 0.9221, 0.1702, 0.9133, 0.1798, 0.9133, 0.1798, 0.9133, 0.1702, 0.9133, 0.1702, 0.9044, 0.1798, 0.9044, 0.1798, 0.9044, 0.1702, 0.9044, 0.1702, 0.8956, 0.1798, 0.8956, 0.1798, 0.8956, 0.1702, 0.8956, 0.1702, 0.8867, 0.1798, 0.8867, 0.1893, 0.9752, 0.1798, 0.9752, 0.1798, 0.9664, 0.1893, 0.9664, 0.1893, 0.9664, 0.1798, 0.9664, 0.1798, 0.9575, 0.1893, 0.9575, 0.1893, 0.9575, 0.1798, 0.9575, 0.1798, 0.9487, 0.1893, 0.9487, 0.1893, 0.9487, 0.1798, 0.9487, 0.1798, 0.9398, 0.1893, 0.9398, 0.1893, 0.9398, 0.1798, 0.9398, 0.1798, 0.931, 0.1893, 0.931, 0.1893, 0.931, 0.1798, 0.931, 0.1798, 0.9221, 0.1893, 0.9221, 0.1893, 0.9221, 0.1798, 0.9221, 0.1798, 0.9133, 0.1893, 0.9133, 0.1893, 0.9133, 0.1798, 0.9133, 0.1798, 0.9044, 0.1893, 0.9044, 0.1893, 0.9044, 0.1798, 0.9044, 0.1798, 0.8956, 0.1893, 0.8956, 0.1893, 0.8956, 0.1798, 0.8956, 0.1798, 0.8867, 0.1893, 0.8867, 0.1989, 0.9752, 0.1893, 0.9752, 0.1893, 0.9664, 0.1989, 0.9664, 0.1989, 0.9664, 0.1893, 0.9664, 0.1893, 0.9575, 0.1989, 0.9575, 0.1989, 0.9575, 0.1893, 0.9575, 0.1893, 0.9487, 0.1989, 0.9487, 0.1989, 0.9487, 0.1893, 0.9487, 0.1893, 0.9398, 0.1989, 0.9398, 0.1989, 0.9398, 0.1893, 0.9398, 0.1893, 0.931, 0.1989, 0.931, 0.1989, 0.931, 0.1893, 0.931, 0.1893, 0.9221, 0.1989, 0.9221, 0.1989, 0.9221, 0.1893, 0.9221, 0.1893, 0.9133, 0.1989, 0.9133, 0.1989, 0.9133, 0.1893, 0.9133, 0.1893, 0.9044, 0.1989, 0.9044, 0.1989, 0.9044, 0.1893, 0.9044, 0.1893, 0.8956, 0.1989, 0.8956, 0.1989, 0.8956, 0.1893, 0.8956, 0.1893, 0.8867, 0.1989, 0.8867, 0.2131, 0.9752, 0.1989, 0.9752, 0.1989, 0.9664, 0.2131, 0.9664, 0.2131, 0.9664, 0.1989, 0.9664, 0.1989, 0.9575, 0.2131, 0.9575, 0.2131, 0.9575, 0.1989, 0.9575, 0.1989, 0.9487, 0.2131, 0.9487, 0.2131, 0.9487, 0.1989, 0.9487, 0.1989, 0.9398, 0.2131, 0.9398, 0.2131, 0.9398, 0.1989, 0.9398, 0.1989, 0.931, 0.2131, 0.931, 0.2131, 0.931, 0.1989, 0.931, 0.1989, 0.9221, 0.2131, 0.9221, 0.2131, 0.9221, 0.1989, 0.9221, 0.1989, 0.9133, 0.2131, 0.9133, 0.2131, 0.9133, 0.1989, 0.9133, 0.1989, 0.9044, 0.2131, 0.9044, 0.2131, 0.9044, 0.1989, 0.9044, 0.1989, 0.8956, 0.2131, 0.8956, 0.2131, 0.8956, 0.1989, 0.8956, 0.1989, 0.8867, 0.2131, 0.8867, 0.4705, 0.1208, 0.4705, 0.0736, 0.5139, 0.0736, 0.5139, 0.1208, 0.5139, 0.1208, 0.5139, 0.0736, 0.5572, 0.0736, 0.5572, 0.1208, 0.5572, 0.1208, 0.5572, 0.0736, 0.6006, 0.0736, 0.6006, 0.1208, 0.6006, 0.1208, 0.6006, 0.0736, 0.644, 0.0736, 0.644, 0.1208, 0.644, 0.1208, 0.644, 0.0736, 0.6873, 0.0736, 0.6873, 0.1208, 0.6873, 0.1208, 0.6873, 0.0736, 0.7307, 0.0736, 0.7307, 0.1208, 0.7307, 0.1208, 0.7307, 0.0736, 0.774, 0.0736, 0.774, 0.1208, 0.774, 0.1208, 0.774, 0.0736, 0.8174, 0.0736, 0.8174, 0.1208, 0.8174, 0.1208, 0.8174, 0.0736, 0.8608, 0.0736, 0.8608, 0.1208, 0.8608, 0.1208, 0.8608, 0.0736, 0.9041, 0.0736, 0.9041, 0.1208, 0.4705, 0.1681, 0.4705, 0.1208, 0.5139, 0.1208, 0.5139, 0.1681, 0.5139, 0.1681, 0.5139, 0.1208, 0.5572, 0.1208, 0.5572, 0.1681, 0.5572, 0.1681, 0.5572, 0.1208, 0.6006, 0.1208, 0.6006, 0.1681, 0.6006, 0.1681, 0.6006, 0.1208, 0.644, 0.1208, 0.644, 0.1681, 0.644, 0.1681, 0.644, 0.1208, 0.6873, 0.1208, 0.6873, 0.1681, 0.6873, 0.1681, 0.6873, 0.1208, 0.7307, 0.1208, 0.7307, 0.1681, 0.7307, 0.1681, 0.7307, 0.1208, 0.774, 0.1208, 0.774, 0.1681, 0.774, 0.1681, 0.774, 0.1208, 0.8174, 0.1208, 0.8174, 0.1681, 0.8174, 0.1681, 0.8174, 0.1208, 0.8608, 0.1208, 0.8608, 0.1681, 0.8608, 0.1681, 0.8608, 0.1208, 0.9041, 0.1208, 0.9041, 0.1681, 0.4705, 0.2153, 0.4705, 0.1681, 0.5139, 0.1681, 0.5139, 0.2153, 0.5139, 0.2153, 0.5139, 0.1681, 0.5572, 0.1681, 0.5572, 0.2153, 0.5572, 0.2153, 0.5572, 0.1681, 0.6006, 0.1681, 0.6006, 0.2153, 0.6006, 0.2153, 0.6006, 0.1681, 0.644, 0.1681, 0.644, 0.2153, 0.644, 0.2153, 0.644, 0.1681, 0.6873, 0.1681, 0.6873, 0.2153, 0.6873, 0.2153, 0.6873, 0.1681, 0.7307, 0.1681, 0.7307, 0.2153, 0.7307, 0.2153, 0.7307, 0.1681, 0.774, 0.1681, 0.774, 0.2153, 0.774, 0.2153, 0.774, 0.1681, 0.8174, 0.1681, 0.8174, 0.2153, 0.8174, 0.2153, 0.8174, 0.1681, 0.8608, 0.1681, 0.8608, 0.2153, 0.8608, 0.2153, 0.8608, 0.1681, 0.9041, 0.1681, 0.9041, 0.2153, 0.4705, 0.2626, 0.4705, 0.2153, 0.5139, 0.2153, 0.5139, 0.2626, 0.5139, 0.2626, 0.5139, 0.2153, 0.5572, 0.2153, 0.5572, 0.2626, 0.5572, 0.2626, 0.5572, 0.2153, 0.6006, 0.2153, 0.6006, 0.2626, 0.6006, 0.2626, 0.6006, 0.2153, 0.644, 0.2153, 0.644, 0.2626, 0.644, 0.2626, 0.644, 0.2153, 0.6873, 0.2153, 0.6873, 0.2626, 0.6873, 0.2626, 0.6873, 0.2153, 0.7307, 0.2153, 0.7307, 0.2626, 0.7307, 0.2626, 0.7307, 0.2153, 0.774, 0.2153, 0.774, 0.2626, 0.774, 0.2626, 0.774, 0.2153, 0.8174, 0.2153, 0.8174, 0.2626, 0.8174, 0.2626, 0.8174, 0.2153, 0.8608, 0.2153, 0.8608, 0.2626, 0.8608, 0.2626, 0.8608, 0.2153, 0.9041, 0.2153, 0.9041, 0.2626, 0.4705, 0.3098, 0.4705, 0.2626, 0.5139, 0.2626, 0.5139, 0.3098, 0.5139, 0.3098, 0.5139, 0.2626, 0.5572, 0.2626, 0.5572, 0.3098, 0.5572, 0.3098, 0.5572, 0.2626, 0.6006, 0.2626, 0.6006, 0.3098, 0.6006, 0.3098, 0.6006, 0.2626, 0.644, 0.2626, 0.644, 0.3098, 0.644, 0.3098, 0.644, 0.2626, 0.6873, 0.2626, 0.6873, 0.3098, 0.6873, 0.3098, 0.6873, 0.2626, 0.7307, 0.2626, 0.7307, 0.3098, 0.7307, 0.3098, 0.7307, 0.2626, 0.774, 0.2626, 0.774, 0.3098, 0.774, 0.3098, 0.774, 0.2626, 0.8174, 0.2626, 0.8174, 0.3098, 0.8174, 0.3098, 0.8174, 0.2626, 0.8608, 0.2626, 0.8608, 0.3098, 0.8608, 0.3098, 0.8608, 0.2626, 0.9041, 0.2626, 0.9041, 0.3098, 0.4705, 0.357, 0.4705, 0.3098, 0.5139, 0.3098, 0.5139, 0.357, 0.5139, 0.357, 0.5139, 0.3098, 0.5572, 0.3098, 0.5572, 0.357, 0.5572, 0.357, 0.5572, 0.3098, 0.6006, 0.3098, 0.6006, 0.357, 0.6006, 0.357, 0.6006, 0.3098, 0.644, 0.3098, 0.644, 0.357, 0.644, 0.357, 0.644, 0.3098, 0.6873, 0.3098, 0.6873, 0.357, 0.6873, 0.357, 0.6873, 0.3098, 0.7307, 0.3098, 0.7307, 0.357, 0.7307, 0.357, 0.7307, 0.3098, 0.774, 0.3098, 0.774, 0.357, 0.774, 0.357, 0.774, 0.3098, 0.8174, 0.3098, 0.8174, 0.357, 0.8174, 0.357, 0.8174, 0.3098, 0.8608, 0.3098, 0.8608, 0.357, 0.8608, 0.357, 0.8608, 0.3098, 0.9041, 0.3098, 0.9041, 0.357, 0.4705, 0.4043, 0.4705, 0.357, 0.5139, 0.357, 0.5139, 0.4043, 0.5139, 0.4043, 0.5139, 0.357, 0.5572, 0.357, 0.5572, 0.4043, 0.5572, 0.4043, 0.5572, 0.357, 0.6006, 0.357, 0.6006, 0.4043, 0.6006, 0.4043, 0.6006, 0.357, 0.644, 0.357, 0.644, 0.4043, 0.644, 0.4043, 0.644, 0.357, 0.6873, 0.357, 0.6873, 0.4043, 0.6873, 0.4043, 0.6873, 0.357, 0.7307, 0.357, 0.7307, 0.4043, 0.7307, 0.4043, 0.7307, 0.357, 0.774, 0.357, 0.774, 0.4043, 0.774, 0.4043, 0.774, 0.357, 0.8174, 0.357, 0.8174, 0.4043, 0.8174, 0.4043, 0.8174, 0.357, 0.8608, 0.357, 0.8608, 0.4043, 0.8608, 0.4043, 0.8608, 0.357, 0.9041, 0.357, 0.9041, 0.4043, 0.4705, 0.4515, 0.4705, 0.4043, 0.5139, 0.4043, 0.5139, 0.4515, 0.5139, 0.4515, 0.5139, 0.4043, 0.5572, 0.4043, 0.5572, 0.4515, 0.5572, 0.4515, 0.5572, 0.4043, 0.6006, 0.4043, 0.6006, 0.4515, 0.6006, 0.4515, 0.6006, 0.4043, 0.644, 0.4043, 0.644, 0.4515, 0.644, 0.4515, 0.644, 0.4043, 0.6873, 0.4043, 0.6873, 0.4515, 0.6873, 0.4515, 0.6873, 0.4043, 0.7307, 0.4043, 0.7307, 0.4515, 0.7307, 0.4515, 0.7307, 0.4043, 0.774, 0.4043, 0.774, 0.4515, 0.774, 0.4515, 0.774, 0.4043, 0.8174, 0.4043, 0.8174, 0.4515, 0.8174, 0.4515, 0.8174, 0.4043, 0.8608, 0.4043, 0.8608, 0.4515, 0.8608, 0.4515, 0.8608, 0.4043, 0.9041, 0.4043, 0.9041, 0.4515, 0.4705, 0.4988, 0.4705, 0.4515, 0.5139, 0.4515, 0.5139, 0.4988, 0.5139, 0.4988, 0.5139, 0.4515, 0.5572, 0.4515, 0.5572, 0.4988, 0.5572, 0.4988, 0.5572, 0.4515, 0.6006, 0.4515, 0.6006, 0.4988, 0.6006, 0.4988, 0.6006, 0.4515, 0.644, 0.4515, 0.644, 0.4988, 0.644, 0.4988, 0.644, 0.4515, 0.6873, 0.4515, 0.6873, 0.4988, 0.6873, 0.4988, 0.6873, 0.4515, 0.7307, 0.4515, 0.7307, 0.4988, 0.7307, 0.4988, 0.7307, 0.4515, 0.774, 0.4515, 0.774, 0.4988, 0.774, 0.4988, 0.774, 0.4515, 0.8174, 0.4515, 0.8174, 0.4988, 0.8174, 0.4988, 0.8174, 0.4515, 0.8608, 0.4515, 0.8608, 0.4988, 0.8608, 0.4988, 0.8608, 0.4515, 0.9041, 0.4515, 0.9041, 0.4988, 0.4705, 0.546, 0.4705, 0.4988, 0.5139, 0.4988, 0.5139, 0.546, 0.5139, 0.546, 0.5139, 0.4988, 0.5572, 0.4988, 0.5572, 0.546, 0.5572, 0.546, 0.5572, 0.4988, 0.6006, 0.4988, 0.6006, 0.546, 0.6006, 0.546, 0.6006, 0.4988, 0.644, 0.4988, 0.644, 0.546, 0.644, 0.546, 0.644, 0.4988, 0.6873, 0.4988, 0.6873, 0.546, 0.6873, 0.546, 0.6873, 0.4988, 0.7307, 0.4988, 0.7307, 0.546, 0.7307, 0.546, 0.7307, 0.4988, 0.774, 0.4988, 0.774, 0.546, 0.774, 0.546, 0.774, 0.4988, 0.8174, 0.4988, 0.8174, 0.546, 0.8174, 0.546, 0.8174, 0.4988, 0.8608, 0.4988, 0.8608, 0.546, 0.8608, 0.546, 0.8608, 0.4988, 0.9041, 0.4988, 0.9041, 0.546, 0.4705, 0.5932, 0.4705, 0.546, 0.5139, 0.546, 0.5139, 0.5932, 0.5139, 0.5932, 0.5139, 0.546, 0.5572, 0.546, 0.5572, 0.5932, 0.5572, 0.5932, 0.5572, 0.546, 0.6006, 0.546, 0.6006, 0.5932, 0.6006, 0.5932, 0.6006, 0.546, 0.644, 0.546, 0.644, 0.5932, 0.644, 0.5932, 0.644, 0.546, 0.6873, 0.546, 0.6873, 0.5932, 0.6873, 0.5932, 0.6873, 0.546, 0.7307, 0.546, 0.7307, 0.5932, 0.7307, 0.5932, 0.7307, 0.546, 0.774, 0.546, 0.774, 0.5932, 0.774, 0.5932, 0.774, 0.546, 0.8174, 0.546, 0.8174, 0.5932, 0.8174, 0.5932, 0.8174, 0.546, 0.8608, 0.546, 0.8608, 0.5932, 0.8608, 0.5932, 0.8608, 0.546, 0.9041, 0.546, 0.9041, 0.5932, 0.4705, 0.6405, 0.4705, 0.5932, 0.5139, 0.5932, 0.5139, 0.6405, 0.5139, 0.6405, 0.5139, 0.5932, 0.5572, 0.5932, 0.5572, 0.6405, 0.5572, 0.6405, 0.5572, 0.5932, 0.6006, 0.5932, 0.6006, 0.6405, 0.6006, 0.6405, 0.6006, 0.5932, 0.644, 0.5932, 0.644, 0.6405, 0.644, 0.6405, 0.644, 0.5932, 0.6873, 0.5932, 0.6873, 0.6405, 0.6873, 0.6405, 0.6873, 0.5932, 0.7307, 0.5932, 0.7307, 0.6405, 0.7307, 0.6405, 0.7307, 0.5932, 0.774, 0.5932, 0.774, 0.6405, 0.774, 0.6405, 0.774, 0.5932, 0.8174, 0.5932, 0.8174, 0.6405, 0.8174, 0.6405, 0.8174, 0.5932, 0.8608, 0.5932, 0.8608, 0.6405, 0.8608, 0.6405, 0.8608, 0.5932, 0.9041, 0.5932, 0.9041, 0.6405, 0.4705, 0.6877, 0.4705, 0.6405, 0.5139, 0.6405, 0.5139, 0.6877, 0.5139, 0.6877, 0.5139, 0.6405, 0.5572, 0.6405, 0.5572, 0.6877, 0.5572, 0.6877, 0.5572, 0.6405, 0.6006, 0.6405, 0.6006, 0.6877, 0.6006, 0.6877, 0.6006, 0.6405, 0.644, 0.6405, 0.644, 0.6877, 0.644, 0.6877, 0.644, 0.6405, 0.6873, 0.6405, 0.6873, 0.6877, 0.6873, 0.6877, 0.6873, 0.6405, 0.7307, 0.6405, 0.7307, 0.6877, 0.7307, 0.6877, 0.7307, 0.6405, 0.774, 0.6405, 0.774, 0.6877, 0.774, 0.6877, 0.774, 0.6405, 0.8174, 0.6405, 0.8174, 0.6877, 0.8174, 0.6877, 0.8174, 0.6405, 0.8608, 0.6405, 0.8608, 0.6877, 0.8608, 0.6877, 0.8608, 0.6405, 0.9041, 0.6405, 0.9041, 0.6877, 0.4705, 0.735, 0.4705, 0.6877, 0.5139, 0.6877, 0.5139, 0.735, 0.5139, 0.735, 0.5139, 0.6877, 0.5572, 0.6877, 0.5572, 0.735, 0.5572, 0.735, 0.5572, 0.6877, 0.6006, 0.6877, 0.6006, 0.735, 0.6006, 0.735, 0.6006, 0.6877, 0.644, 0.6877, 0.644, 0.735, 0.644, 0.735, 0.644, 0.6877, 0.6873, 0.6877, 0.6873, 0.735, 0.6873, 0.735, 0.6873, 0.6877, 0.7307, 0.6877, 0.7307, 0.735, 0.7307, 0.735, 0.7307, 0.6877, 0.774, 0.6877, 0.774, 0.735, 0.774, 0.735, 0.774, 0.6877, 0.8174, 0.6877, 0.8174, 0.735, 0.8174, 0.735, 0.8174, 0.6877, 0.8608, 0.6877, 0.8608, 0.735, 0.8608, 0.735, 0.8608, 0.6877, 0.9041, 0.6877, 0.9041, 0.735, 0.4705, 0.7822, 0.4705, 0.735, 0.5139, 0.735, 0.5139, 0.7822, 0.5139, 0.7822, 0.5139, 0.735, 0.5572, 0.735, 0.5572, 0.7822, 0.5572, 0.7822, 0.5572, 0.735, 0.6006, 0.735, 0.6006, 0.7822, 0.6006, 0.7822, 0.6006, 0.735, 0.644, 0.735, 0.644, 0.7822, 0.644, 0.7822, 0.644, 0.735, 0.6873, 0.735, 0.6873, 0.7822, 0.6873, 0.7822, 0.6873, 0.735, 0.7307, 0.735, 0.7307, 0.7822, 0.7307, 0.7822, 0.7307, 0.735, 0.774, 0.735, 0.774, 0.7822, 0.774, 0.7822, 0.774, 0.735, 0.8174, 0.735, 0.8174, 0.7822, 0.8174, 0.7822, 0.8174, 0.735, 0.8608, 0.735, 0.8608, 0.7822, 0.8608, 0.7822, 0.8608, 0.735, 0.9041, 0.735, 0.9041, 0.7822, 0.4705, 0.8295, 0.4705, 0.7822, 0.5139, 0.7822, 0.5139, 0.8295, 0.5139, 0.8295, 0.5139, 0.7822, 0.5572, 0.7822, 0.5572, 0.8295, 0.5572, 0.8295, 0.5572, 0.7822, 0.6006, 0.7822, 0.6006, 0.8295, 0.6006, 0.8295, 0.6006, 0.7822, 0.644, 0.7822, 0.644, 0.8295, 0.644, 0.8295, 0.644, 0.7822, 0.6873, 0.7822, 0.6873, 0.8295, 0.6873, 0.8295, 0.6873, 0.7822, 0.7307, 0.7822, 0.7307, 0.8295, 0.7307, 0.8295, 0.7307, 0.7822, 0.774, 0.7822, 0.774, 0.8295, 0.774, 0.8295, 0.774, 0.7822, 0.8174, 0.7822, 0.8174, 0.8295, 0.8174, 0.8295, 0.8174, 0.7822, 0.8608, 0.7822, 0.8608, 0.8295, 0.8608, 0.8295, 0.8608, 0.7822, 0.9041, 0.7822, 0.9041, 0.8295, 0.4705, 0.8767, 0.4705, 0.8295, 0.5139, 0.8295, 0.5139, 0.8767, 0.5139, 0.8767, 0.5139, 0.8295, 0.5572, 0.8295, 0.5572, 0.8767, 0.5572, 0.8767, 0.5572, 0.8295, 0.6006, 0.8295, 0.6006, 0.8767, 0.6006, 0.8767, 0.6006, 0.8295, 0.644, 0.8295, 0.644, 0.8767, 0.644, 0.8767, 0.644, 0.8295, 0.6873, 0.8295, 0.6873, 0.8767, 0.6873, 0.8767, 0.6873, 0.8295, 0.7307, 0.8295, 0.7307, 0.8767, 0.7307, 0.8767, 0.7307, 0.8295, 0.774, 0.8295, 0.774, 0.8767, 0.774, 0.8767, 0.774, 0.8295, 0.8174, 0.8295, 0.8174, 0.8767, 0.8174, 0.8767, 0.8174, 0.8295, 0.8608, 0.8295, 0.8608, 0.8767, 0.8608, 0.8767, 0.8608, 0.8295, 0.9041, 0.8295, 0.9041, 0.8767, 0.4705, 0.9239, 0.4705, 0.8767, 0.5139, 0.8767, 0.5139, 0.9239, 0.5139, 0.9239, 0.5139, 0.8767, 0.5572, 0.8767, 0.5572, 0.9239, 0.5572, 0.9239, 0.5572, 0.8767, 0.6006, 0.8767, 0.6006, 0.9239, 0.6006, 0.9239, 0.6006, 0.8767, 0.644, 0.8767, 0.644, 0.9239, 0.644, 0.9239, 0.644, 0.8767, 0.6873, 0.8767, 0.6873, 0.9239, 0.6873, 0.9239, 0.6873, 0.8767, 0.7307, 0.8767, 0.7307, 0.9239, 0.7307, 0.9239, 0.7307, 0.8767, 0.774, 0.8767, 0.774, 0.9239, 0.774, 0.9239, 0.774, 0.8767, 0.8174, 0.8767, 0.8174, 0.9239, 0.8174, 0.9239, 0.8174, 0.8767, 0.8608, 0.8767, 0.8608, 0.9239, 0.8608, 0.9239, 0.8608, 0.8767, 0.9041, 0.8767, 0.9041, 0.9239, 0.4705, 0.9712, 0.4705, 0.9239, 0.5139, 0.9239, 0.5139, 0.9712, 0.5139, 0.9712, 0.5139, 0.9239, 0.5572, 0.9239, 0.5572, 0.9712, 0.5572, 0.9712, 0.5572, 0.9239, 0.6006, 0.9239, 0.6006, 0.9712, 0.6006, 0.9712, 0.6006, 0.9239, 0.644, 0.9239, 0.644, 0.9712, 0.644, 0.9712, 0.644, 0.9239, 0.6873, 0.9239, 0.6873, 0.9712, 0.6873, 0.9712, 0.6873, 0.9239, 0.7307, 0.9239, 0.7307, 0.9712, 0.7307, 0.9712, 0.7307, 0.9239, 0.774, 0.9239, 0.774, 0.9712, 0.774, 0.9712, 0.774, 0.9239, 0.8174, 0.9239, 0.8174, 0.9712, 0.8174, 0.9712, 0.8174, 0.9239, 0.8608, 0.9239, 0.8608, 0.9712, 0.8608, 0.9712, 0.8608, 0.9239, 0.9041, 0.9239, 0.9041, 0.9712, 0.4705, 0.9951, 0.4705, 0.9712, 0.5139, 0.9712, 0.5139, 0.9951, 0.5139, 0.9951, 0.5139, 0.9712, 0.5572, 0.9712, 0.5572, 0.9951, 0.5572, 0.9951, 0.5572, 0.9712, 0.6006, 0.9712, 0.6006, 0.9951, 0.6006, 0.9951, 0.6006, 0.9712, 0.644, 0.9712, 0.644, 0.9951, 0.644, 0.9951, 0.644, 0.9712, 0.6873, 0.9712, 0.6873, 0.9951, 0.6873, 0.9951, 0.6873, 0.9712, 0.7307, 0.9712, 0.7307, 0.9951, 0.7307, 0.9951, 0.7307, 0.9712, 0.774, 0.9712, 0.774, 0.9951, 0.774, 0.9951, 0.774, 0.9712, 0.8174, 0.9712, 0.8174, 0.9951, 0.8174, 0.9951, 0.8174, 0.9712, 0.8608, 0.9712, 0.8608, 0.9951, 0.8608, 0.9951, 0.8608, 0.9712, 0.9041, 0.9712, 0.9041, 0.9951, 0.04069, 0.5151, 0.07358, 0.5135, 0.06669, 0.5214, 0.03225, 0.5231, 0.07358, 0.5135, 0.1065, 0.5119, 0.1011, 0.5197, 0.06669, 0.5214, 0.1065, 0.5119, 0.1394, 0.5102, 0.1356, 0.518, 0.1011, 0.5197, 0.1394, 0.5102, 0.1722, 0.5086, 0.17, 0.5162, 0.1356, 0.518, 0.1722, 0.5086, 0.2051, 0.507, 0.2045, 0.5145, 0.17, 0.5162, 0.2051, 0.507, 0.238, 0.5054, 0.2389, 0.5128, 0.2045, 0.5145, 0.238, 0.5054, 0.2709, 0.5038, 0.2734, 0.5111, 0.2389, 0.5128, 0.2709, 0.5038, 0.3038, 0.5021, 0.3078, 0.5094, 0.2734, 0.5111, 0.3038, 0.5021, 0.3367, 0.5005, 0.3423, 0.5077, 0.3078, 0.5094, 0.3367, 0.5005, 0.3696, 0.4989, 0.3767, 0.5059, 0.3423, 0.5077, 0.04887, 0.5077, 0.08029, 0.5061, 0.07358, 0.5135, 0.04069, 0.5151, 0.08029, 0.5061, 0.1117, 0.5046, 0.1065, 0.5119, 0.07358, 0.5135, 0.1117, 0.5046, 0.1431, 0.503, 0.1394, 0.5102, 0.1065, 0.5119, 0.1431, 0.503, 0.1745, 0.5014, 0.1722, 0.5086, 0.1394, 0.5102, 0.1745, 0.5014, 0.206, 0.4999, 0.2051, 0.507, 0.1722, 0.5086, 0.206, 0.4999, 0.2374, 0.4983, 0.238, 0.5054, 0.2051, 0.507, 0.2374, 0.4983, 0.2688, 0.4967, 0.2709, 0.5038, 0.238, 0.5054, 0.2688, 0.4967, 0.3002, 0.4952, 0.3038, 0.5021, 0.2709, 0.5038, 0.3002, 0.4952, 0.3316, 0.4936, 0.3367, 0.5005, 0.3038, 0.5021, 0.3316, 0.4936, 0.3631, 0.492, 0.3696, 0.4989, 0.3367, 0.5005, 0.05614, 0.5009, 0.08624, 0.4994, 0.08029, 0.5061, 0.04887, 0.5077, 0.08624, 0.4994, 0.1163, 0.4978, 0.1117, 0.5046, 0.08029, 0.5061, 0.1163, 0.4978, 0.1464, 0.4963, 0.1431, 0.503, 0.1117, 0.5046, 0.1464, 0.4963, 0.1765, 0.4948, 0.1745, 0.5014, 0.1431, 0.503, 0.1765, 0.4948, 0.2066, 0.4933, 0.206, 0.4999, 0.1745, 0.5014, 0.2066, 0.4933, 0.2368, 0.4918, 0.2374, 0.4983, 0.206, 0.4999, 0.2368, 0.4918, 0.2669, 0.4903, 0.2688, 0.4967, 0.2374, 0.4983, 0.2669, 0.4903, 0.297, 0.4888, 0.3002, 0.4952, 0.2688, 0.4967, 0.297, 0.4888, 0.3271, 0.4873, 0.3316, 0.4936, 0.3002, 0.4952, 0.3271, 0.4873, 0.3572, 0.4857, 0.3631, 0.492, 0.3316, 0.4936, 0.4022, 0.03326, 0.3693, 0.03488, 0.3762, 0.02699, 0.4106, 0.02527, 0.3693, 0.03488, 0.3364, 0.0365, 0.3417, 0.0287, 0.3762, 0.02699, 0.3364, 0.0365, 0.3035, 0.03812, 0.3073, 0.03042, 0.3417, 0.0287, 0.3035, 0.03812, 0.2706, 0.03974, 0.2728, 0.03213, 0.3073, 0.03042, 0.2706, 0.03974, 0.2377, 0.04136, 0.2384, 0.03385, 0.2728, 0.03213, 0.2377, 0.04136, 0.2049, 0.04298, 0.2039, 0.03556, 0.2384, 0.03385, 0.2049, 0.04298, 0.172, 0.0446, 0.1695, 0.03728, 0.2039, 0.03556, 0.172, 0.0446, 0.1391, 0.04622, 0.135, 0.03899, 0.1695, 0.03728, 0.1391, 0.04622, 0.1062, 0.04784, 0.1006, 0.0407, 0.135, 0.03899, 0.1062, 0.04784, 0.07331, 0.04946, 0.06614, 0.04242, 0.1006, 0.0407, 0.394, 0.04067, 0.3626, 0.04224, 0.3693, 0.03488, 0.4022, 0.03326, 0.3626, 0.04224, 0.3312, 0.0438, 0.3364, 0.0365, 0.3693, 0.03488, 0.3312, 0.0438, 0.2997, 0.04537, 0.3035, 0.03812, 0.3364, 0.0365, 0.2997, 0.04537, 0.2683, 0.04694, 0.2706, 0.03974, 0.3035, 0.03812, 0.2683, 0.04694, 0.2369, 0.04851, 0.2377, 0.04136, 0.2706, 0.03974, 0.2369, 0.04851, 0.2055, 0.05008, 0.2049, 0.04298, 0.2377, 0.04136, 0.2055, 0.05008, 0.1741, 0.05164, 0.172, 0.0446, 0.2049, 0.04298, 0.1741, 0.05164, 0.1426, 0.05321, 0.1391, 0.04622, 0.172, 0.0446, 0.1426, 0.05321, 0.1112, 0.05478, 0.1062, 0.04784, 0.1391, 0.04622, 0.1112, 0.05478, 0.07979, 0.05635, 0.07331, 0.04946, 0.1062, 0.04784, 0.3867, 0.0475, 0.3566, 0.04901, 0.3626, 0.04224, 0.394, 0.04067, 0.3566, 0.04901, 0.3265, 0.05052, 0.3312, 0.0438, 0.3626, 0.04224, 0.3265, 0.05052, 0.2964, 0.05204, 0.2997, 0.04537, 0.3312, 0.0438, 0.2964, 0.05204, 0.2663, 0.05355, 0.2683, 0.04694, 0.2997, 0.04537, 0.2663, 0.05355, 0.2362, 0.05506, 0.2369, 0.04851, 0.2683, 0.04694, 0.2362, 0.05506, 0.2061, 0.05657, 0.2055, 0.05008, 0.2369, 0.04851, 0.2061, 0.05657, 0.176, 0.05808, 0.1741, 0.05164, 0.2055, 0.05008, 0.176, 0.05808, 0.1459, 0.0596, 0.1426, 0.05321, 0.1741, 0.05164, 0.1459, 0.0596, 0.1158, 0.06111, 0.1112, 0.05478, 0.1426, 0.05321, 0.1158, 0.06111, 0.0857, 0.06262, 0.07979, 0.05635, 0.1112, 0.05478, 0.4193, 0.01771, 0.4106, 0.02527, 0.3762, 0.02699, 0.3833, 0.01946, 0.3833, 0.01946, 0.3762, 0.02699, 0.3417, 0.0287, 0.3473, 0.02121, 0.3473, 0.02121, 0.3417, 0.0287, 0.3073, 0.03042, 0.3114, 0.02296, 0.3114, 0.02296, 0.3073, 0.03042, 0.2728, 0.03213, 0.2754, 0.02471, 0.2754, 0.02471, 0.2728, 0.03213, 0.2384, 0.03385, 0.2394, 0.02646, 0.2394, 0.02646, 0.2384, 0.03385, 0.2039, 0.03556, 0.2034, 0.02821, 0.2034, 0.02821, 0.2039, 0.03556, 0.1695, 0.03728, 0.1675, 0.02996, 0.1675, 0.02996, 0.1695, 0.03728, 0.135, 0.03899, 0.1315, 0.0317, 0.1315, 0.0317, 0.135, 0.03899, 0.1006, 0.0407, 0.09552, 0.03345, 0.09552, 0.03345, 0.1006, 0.0407, 0.06614, 0.04242, 0.05954, 0.0352, 0.4705, 0.0736, 0.4705, 0.003063, 0.5139, 0.003063, 0.5139, 0.0736, 0.5139, 0.0736, 0.5139, 0.003063, 0.5572, 0.003063, 0.5572, 0.0736, 0.5572, 0.0736, 0.5572, 0.003063, 0.6006, 0.003063, 0.6006, 0.0736, 0.6006, 0.0736, 0.6006, 0.003063, 0.644, 0.003063, 0.644, 0.0736, 0.644, 0.0736, 0.644, 0.003063, 0.6873, 0.003063, 0.6873, 0.0736, 0.6873, 0.0736, 0.6873, 0.003063, 0.7307, 0.003063, 0.7307, 0.0736, 0.7307, 0.0736, 0.7307, 0.003063, 0.774, 0.003063, 0.774, 0.0736, 0.774, 0.0736, 0.774, 0.003063, 0.8174, 0.003063, 0.8174, 0.0736, 0.8174, 0.0736, 0.8174, 0.003063, 0.8608, 0.003063, 0.8608, 0.0736, 0.8608, 0.0736, 0.8608, 0.003063, 0.9041, 0.003063, 0.9041, 0.0736, 0.01756, 0.9752, 0.01272, 0.9752, 0.01272, 0.9664, 0.01756, 0.9664, 0.01756, 0.9664, 0.01272, 0.9664, 0.01272, 0.9575, 0.01756, 0.9575, 0.01756, 0.9575, 0.01272, 0.9575, 0.01272, 0.9487, 0.01756, 0.9487, 0.01756, 0.9487, 0.01272, 0.9487, 0.01272, 0.9398, 0.01756, 0.9398, 0.01756, 0.9398, 0.01272, 0.9398, 0.01272, 0.931, 0.01756, 0.931, 0.01756, 0.931, 0.01272, 0.931, 0.01272, 0.9221, 0.01756, 0.9221, 0.01756, 0.9221, 0.01272, 0.9221, 0.01272, 0.9133, 0.01756, 0.9133, 0.01756, 0.9133, 0.01272, 0.9133, 0.01272, 0.9044, 0.01756, 0.9044, 0.01756, 0.9044, 0.01272, 0.9044, 0.01272, 0.8956, 0.01756, 0.8956, 0.01756, 0.8956, 0.01272, 0.8956, 0.01272, 0.8867, 0.01756, 0.8867, 0.02357, 0.5307, 0.03225, 0.5231, 0.06669, 0.5214, 0.05954, 0.5289, 0.05954, 0.5289, 0.06669, 0.5214, 0.1011, 0.5197, 0.09552, 0.5272, 0.09552, 0.5272, 0.1011, 0.5197, 0.1356, 0.518, 0.1315, 0.5254, 0.1315, 0.5254, 0.1356, 0.518, 0.17, 0.5162, 0.1675, 0.5237, 0.1675, 0.5237, 0.17, 0.5162, 0.2045, 0.5145, 0.2034, 0.5219, 0.2034, 0.5219, 0.2045, 0.5145, 0.2389, 0.5128, 0.2394, 0.5202, 0.2394, 0.5202, 0.2389, 0.5128, 0.2734, 0.5111, 0.2754, 0.5184, 0.2754, 0.5184, 0.2734, 0.5111, 0.3078, 0.5094, 0.3114, 0.5167, 0.3114, 0.5167, 0.3078, 0.5094, 0.3423, 0.5077, 0.3473, 0.5149, 0.3473, 0.5149, 0.3423, 0.5077, 0.3767, 0.5059, 0.3833, 0.5132])
me_cube.materials.append(mat_material)
me_cube.use_remesh_preserve_volume = False
me_cube.use_remesh_preserve_attributes = False
me_cube.use_mirror_vertex_groups = False
me_cube.update()

# ---- objects
ob_carpetrect = bpy.data.objects.new('CarpetRect', me_cube)
ob_light = bpy.data.objects.new('Light', light_light)
ob_camera = bpy.data.objects.new('Camera', cam_camera)

# ---- transforms, parenting, visibility, modifiers, constraints
ob_carpetrect.location = (0.0, 0.0, 0.0)
ob_carpetrect.lock_rotations_4d = False
ob_carpetrect.empty_display_type = 'ARROWS'
ob_carpetrect.lineart.crease_threshold = 0.0
ob_light.location = (4.076, 1.005, 5.904)
ob_light.rotation_euler = (0.6503, 0.05522, 1.866)
ob_light.lock_rotations_4d = False
ob_light.empty_display_type = 'ARROWS'
ob_light.color = (0.0, 0.0, 0.0, 0.0)
ob_light.lineart.crease_threshold = 0.0
ob_camera.location = (7.359, -6.926, 4.958)
ob_camera.rotation_euler = (1.109, 0.0, 0.8149)
ob_camera.lock_rotations_4d = False
ob_camera.empty_display_type = 'ARROWS'
ob_camera.color = (0.0, 0.0, 0.0, 0.0)
ob_camera.display_type = 'WIRE'
ob_camera.lineart.crease_threshold = 0.0

# ---- collection membership
col_collection.objects.link(ob_carpetrect)
col_collection.objects.link(ob_light)
col_collection.objects.link(ob_camera)

# ---- scene / render settings (as saved in the file)
scene.camera = ob_camera
scene.frame_start = 1; scene.frame_end = 250; scene.frame_set(1)
scene.render.engine = 'BLENDER_EEVEE_NEXT'
scene.cycles.use_denoising = False
scene.cycles.samples = 128
scene.cycles.sampling_pattern = 'TABULATED_SOBOL'
scene.cycles.use_adaptive_sampling = False
scene.cycles.use_light_tree = False
scene.view_settings.view_transform = 'Filmic'
bpy.context.view_layer.update()
